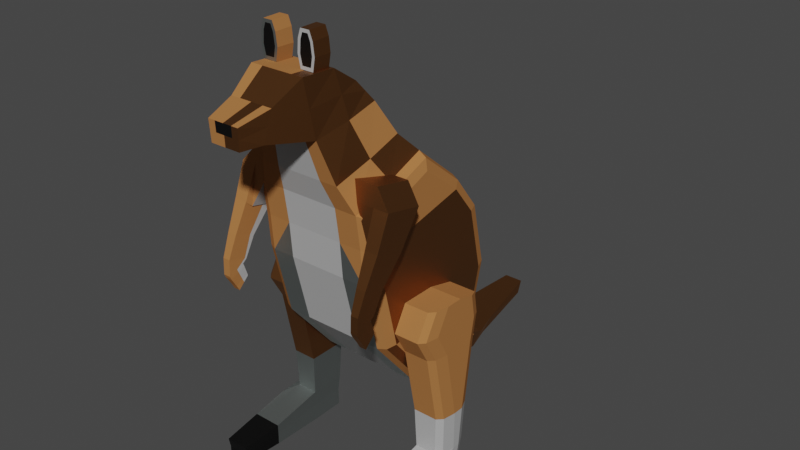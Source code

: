 # Source: Kangaroo.blend  (saved by Blender 2.92.15; exported with 4.5.12 LTS)
import bpy
from mathutils import Matrix  # noqa: F401  (used for matrix-valued properties, if any)

bpy.ops.wm.read_factory_settings(use_empty=True)
scene = bpy.context.scene
scene.name = 'Scene'

# ---- collections
col_collection = bpy.data.collections.new('Collection'); scene.collection.children.link(col_collection)

# ---- materials (node trees are filled in below, after node groups)
mat_brown = bpy.data.materials.new('Brown')
mat_brown.use_transparent_shadow = False
mat_white = bpy.data.materials.new('White')
mat_white.alpha_threshold = 0.0
mat_white.use_transparent_shadow = False
mat_white.line_color = (0.0, 0.0, 0.0, 1.0)
mat_black = bpy.data.materials.new('Black')
mat_black.use_transparent_shadow = False
mat_metallic_brown = bpy.data.materials.new('Metallic brown')
mat_metallic_brown.use_transparent_shadow = False
mat_metallic_white = bpy.data.materials.new('Metallic White')
mat_metallic_white.use_transparent_shadow = False

# ---- material node trees
mat_brown.use_nodes = True; mat_brown.node_tree.nodes.clear()
_N = mat_brown.node_tree.nodes; _L = mat_brown.node_tree.links
n0 = _N.new('ShaderNodeBsdfPrincipled'); n0.name = 'Principled BSDF'; n0.location = (10, 300)
n0.distribution = 'GGX'
n0.subsurface_method = 'BURLEY'
n0.inputs[0].default_value = (0.4109, 0.1727, 0.05704, 1.0)
n0.inputs[3].default_value = 1.45
n0.inputs[13].default_value = 0.0
n0.inputs[27].default_value = (0.0, 0.0, 0.0, 1.0)
n0.inputs[28].default_value = 1.0
n1 = _N.new('ShaderNodeOutputMaterial'); n1.name = 'Material Output'; n1.location = (300, 300)
_L.new(n0.outputs[0], n1.inputs[0])
n1.is_active_output = True
mat_white.use_nodes = True; mat_white.node_tree.nodes.clear()
_N = mat_white.node_tree.nodes; _L = mat_white.node_tree.links
n0 = _N.new('ShaderNodeOutputMaterial'); n0.name = 'Material Output'; n0.location = (300, 300)
n1 = _N.new('ShaderNodeBsdfPrincipled'); n1.name = 'Principled BSDF'; n1.location = (10, 300)
n1.distribution = 'GGX'
n1.subsurface_method = 'BURLEY'
n1.inputs[0].default_value = (0.448, 0.448, 0.448, 1.0)
n1.inputs[2].default_value = 0.4
n1.inputs[3].default_value = 1.45
n1.inputs[27].default_value = (0.0, 0.0, 0.0, 1.0)
n1.inputs[28].default_value = 1.0
_L.new(n1.outputs[0], n0.inputs[0])
n0.is_active_output = True
mat_black.use_nodes = True; mat_black.node_tree.nodes.clear()
_N = mat_black.node_tree.nodes; _L = mat_black.node_tree.links
n0 = _N.new('ShaderNodeBsdfPrincipled'); n0.name = 'Principled BSDF'; n0.location = (10, 300)
n0.distribution = 'GGX'
n0.subsurface_method = 'BURLEY'
n0.inputs[0].default_value = (0.0, 0.0, 0.0, 1.0)
n0.inputs[3].default_value = 1.45
n0.inputs[27].default_value = (0.0, 0.0, 0.0, 1.0)
n0.inputs[28].default_value = 1.0
n1 = _N.new('ShaderNodeOutputMaterial'); n1.name = 'Material Output'; n1.location = (300, 300)
_L.new(n0.outputs[0], n1.inputs[0])
n1.is_active_output = True
mat_metallic_brown.use_nodes = True; mat_metallic_brown.node_tree.nodes.clear()
_N = mat_metallic_brown.node_tree.nodes; _L = mat_metallic_brown.node_tree.links
n0 = _N.new('ShaderNodeBsdfPrincipled'); n0.name = 'Principled BSDF'; n0.location = (10, 300)
n0.distribution = 'GGX'
n0.subsurface_method = 'BURLEY'
n0.inputs[0].default_value = (0.3264, 0.1392, 0.04657, 1.0)
n0.inputs[1].default_value = 1.0
n0.inputs[3].default_value = 1.45
n0.inputs[27].default_value = (0.0, 0.0, 0.0, 1.0)
n0.inputs[28].default_value = 1.0
n1 = _N.new('ShaderNodeOutputMaterial'); n1.name = 'Material Output'; n1.location = (300, 300)
_L.new(n0.outputs[0], n1.inputs[0])
n1.is_active_output = True
mat_metallic_white.use_nodes = True; mat_metallic_white.node_tree.nodes.clear()
_N = mat_metallic_white.node_tree.nodes; _L = mat_metallic_white.node_tree.links
n0 = _N.new('ShaderNodeBsdfPrincipled'); n0.name = 'Principled BSDF'; n0.location = (10, 300)
n0.distribution = 'GGX'
n0.subsurface_method = 'BURLEY'
n0.inputs[0].default_value = (0.4334, 0.477, 0.4633, 1.0)
n0.inputs[1].default_value = 1.0
n0.inputs[3].default_value = 1.45
n0.inputs[27].default_value = (0.0, 0.0, 0.0, 1.0)
n0.inputs[28].default_value = 1.0
n1 = _N.new('ShaderNodeOutputMaterial'); n1.name = 'Material Output'; n1.location = (300, 300)
_L.new(n0.outputs[0], n1.inputs[0])
n1.is_active_output = True

# ---- world
world_world = bpy.data.worlds.new('World'); scene.world = world_world
world_world.use_nodes = True; world_world.node_tree.nodes.clear()
_N = world_world.node_tree.nodes; _L = world_world.node_tree.links
n0 = _N.new('ShaderNodeOutputWorld'); n0.name = 'World Output'; n0.location = (300, 300)
n1 = _N.new('ShaderNodeBackground'); n1.name = 'Background'; n1.location = (10, 300)
n1.inputs[0].default_value = (0.05088, 0.05088, 0.05088, 1.0)
_L.new(n1.outputs[0], n0.inputs[0])
n0.is_active_output = True
world_world.color = (0.05088, 0.05088, 0.05088)
world_world.use_sun_shadow = False
world_world.sun_shadow_jitter_overblur = 0.0

# ---- meshes
me_cube_011 = bpy.data.meshes.new('Cube.011')
me_cube_011.from_pydata([(-1.653, -0.1296, -0.6819), (-1.653, 0.2012, -0.7757), (-1.385, -0.1296, -0.6819), (-1.671, 0.07896, -0.009398), (-1.616, -0.3502, -1.269), (-1.616, -0.003268, -1.35), (-1.422, -0.3502, -1.269), (-1.595, -0.4924, -1.711), (-1.595, -0.1175, -1.788), (-1.443, -0.4924, -1.711), (-1.595, -0.4832, -2.044), (-1.595, -0.3086, -1.956), (-1.443, -0.4832, -2.044), (-1.595, -0.4481, -2.113), (-1.595, -0.278, -2.016), (-1.443, -0.4481, -2.113), (-1.585, -0.3228, -2.284), (-1.585, -0.1752, -2.199), (-1.453, -0.3228, -2.284), (-1.585, -0.2492, -2.396), (-1.585, -0.1355, -2.27), (-1.453, -0.2492, -2.396), (-1.453, -0.1355, -2.27), (-1.453, -0.04396, -2.168), (-1.453, -0.1752, -2.199), (-1.443, -0.278, -2.016), (-1.453, -0.05635, -2.132), (-1.585, -0.05635, -2.132), (-1.443, -0.141, -1.938), (-1.595, -0.141, -1.938), (-1.443, -0.1679, -1.884), (-1.595, -0.1679, -1.884), (-1.443, -0.3086, -1.956), (-1.443, -0.08791, -1.816), (-1.595, -0.08791, -1.816), (-1.443, -0.1175, -1.788), (-1.422, 0.08393, -1.392), (-1.616, 0.08393, -1.392), (-1.422, -0.003268, -1.35), (-1.385, 0.4675, -0.8513), (-1.653, 0.4675, -0.8513), (-1.385, 0.308, -0.7894), (-1.359, 0.8606, -0.1142), (-1.115, 0.9217, 0.2477), (-1.671, 0.8606, -0.1142), (-0.9912, 0.8606, -0.1142), (-0.8651, 0.9217, 0.2477), (-0.9912, 0.5107, -0.06745), (-1.367, 0.393, -0.8495), (-0.8651, 0.5651, 0.2945), (-0.9912, 0.07896, -0.009398), (-1.367, 0.007228, -0.7914), (-0.6813, 0.1401, 0.3525), (-1.359, 0.07896, -0.009398), (-1.115, 0.1401, 0.3525), (-1.373, 0.1401, 0.3525), (-1.115, 0.5651, 0.2945), (-1.373, 0.5651, 0.2945), (-1.373, 0.9217, 0.2477), (-1.671, 0.5107, -0.06745), (-1.585, -0.04396, -2.168)], [], [(0, 1, 5, 4), (0, 3, 59, 1), (2, 0, 4, 6), (2, 53, 3, 0), (4, 5, 8, 7), (6, 4, 7, 9), (7, 8, 11, 10), (9, 7, 10, 12), (10, 11, 14, 13), (12, 10, 13, 15), (13, 14, 17, 16), (15, 13, 16, 18), (16, 17, 20, 19), (18, 16, 19, 21), (20, 22, 21, 19), (24, 18, 21, 22), (60, 23, 22, 20), (26, 24, 22, 23), (25, 15, 18, 24), (28, 25, 24, 26), (27, 26, 23, 60), (29, 28, 26, 27), (31, 30, 28, 29), (30, 32, 25, 28), (34, 33, 30, 31), (33, 35, 32, 30), (37, 36, 33, 34), (36, 38, 35, 33), (40, 39, 36, 37), (39, 41, 38, 36), (40, 44, 42, 39), (44, 58, 43, 42), (42, 43, 46, 45), (45, 46, 49, 47), (48, 47, 50, 51), (47, 49, 52, 50), (51, 50, 53, 2), (50, 52, 54, 53), (53, 54, 55, 3), (56, 57, 55, 54), (49, 56, 54, 52), (46, 43, 56, 49), (43, 58, 57, 56), (59, 57, 58, 44), (3, 55, 57, 59), (1, 59, 44, 40), (41, 48, 51, 2), (41, 2, 6, 38), (1, 40, 37, 5), (38, 6, 9, 35), (5, 37, 34, 8), (35, 9, 12, 32), (8, 34, 31, 11), (32, 12, 15, 25), (11, 31, 29, 14), (14, 29, 27, 17), (17, 27, 60, 20)])
me_cube_011.polygons.foreach_set('material_index', [0, 0, 0, 0, 0, 0, 0, 0, 0, 0, 0, 0, 0, 0, 0, 0, 0, 1, 0, 1, 0, 0, 0, 1, 0, 1, 0, 1, 0, 1, 0, 0, 0, 0, 1, 0, 0, 0, 0, 0, 0, 0, 0, 0, 0, 0, 0, 0, 0, 0, 0, 0, 0, 0, 0, 0, 0])
_uv = me_cube_011.uv_layers.new(name='UVMap')
_uv.uv.foreach_set('vector', [0.375, 0.0, 0.375, 0.125, 0.375, 0.125, 0.375, 0.0, 0.375, 0.0, 0.5, 0.0, 0.5, 0.125, 0.375, 0.125, 0.375, 0.875, 0.375, 1.0, 0.375, 1.0, 0.375, 0.875, 0.375, 0.875, 0.5, 0.875, 0.5, 1.0, 0.375, 1.0, 0.375, 0.0, 0.375, 0.125, 0.375, 0.125, 0.375, 0.0, 0.375, 0.875, 0.375, 1.0, 0.375, 1.0, 0.375, 0.875, 0.375, 0.0, 0.375, 0.125, 0.375, 0.125, 0.375, 0.0, 0.375, 0.875, 0.375, 1.0, 0.375, 1.0, 0.375, 0.875, 0.375, 0.0, 0.375, 0.125, 0.375, 0.125, 0.375, 0.0, 0.375, 0.875, 0.375, 1.0, 0.375, 1.0, 0.375, 0.875, 0.375, 0.0, 0.375, 0.125, 0.375, 0.125, 0.375, 0.0, 0.375, 0.875, 0.375, 1.0, 0.375, 1.0, 0.375, 0.875, 0.375, 0.0, 0.375, 0.125, 0.375, 0.125, 0.375, 0.0, 0.375, 0.875, 0.375, 1.0, 0.375, 1.0, 0.375, 0.875, 0.125, 0.625, 0.25, 0.625, 0.25, 0.75, 0.125, 0.75, 0.25, 0.625, 0.25, 0.75, 0.25, 0.75, 0.25, 0.625, 0.125, 0.5, 0.25, 0.5, 0.25, 0.625, 0.125, 0.625, 0.25, 0.5, 0.25, 0.625, 0.25, 0.625, 0.25, 0.5, 0.25, 0.625, 0.25, 0.75, 0.25, 0.75, 0.25, 0.625, 0.25, 0.5, 0.25, 0.625, 0.25, 0.625, 0.25, 0.5, 0.375, 0.25, 0.375, 0.375, 0.375, 0.375, 0.375, 0.25, 0.375, 0.25, 0.375, 0.375, 0.375, 0.375, 0.375, 0.25, 0.375, 0.25, 0.375, 0.375, 0.375, 0.375, 0.375, 0.25, 0.25, 0.5, 0.25, 0.625, 0.25, 0.625, 0.25, 0.5, 0.375, 0.25, 0.375, 0.375, 0.375, 0.375, 0.375, 0.25, 0.25, 0.5, 0.25, 0.625, 0.25, 0.625, 0.25, 0.5, 0.375, 0.25, 0.375, 0.375, 0.375, 0.375, 0.375, 0.25, 0.25, 0.5, 0.25, 0.625, 0.25, 0.625, 0.25, 0.5, 0.375, 0.25, 0.375, 0.375, 0.375, 0.375, 0.375, 0.25, 0.25, 0.5, 0.25, 0.625, 0.25, 0.625, 0.25, 0.5, 0.375, 0.25, 0.5, 0.25, 0.5, 0.375, 0.375, 0.375, 0.5, 0.25, 0.625, 0.25, 0.625, 0.375, 0.5, 0.375, 0.5, 0.375, 0.625, 0.375, 0.625, 0.5, 0.5, 0.5, 0.5, 0.5, 0.625, 0.5, 0.625, 0.625, 0.5, 0.625, 0.375, 0.625, 0.5, 0.625, 0.5, 0.75, 0.375, 0.75, 0.5, 0.625, 0.625, 0.625, 0.625, 0.75, 0.5, 0.75, 0.375, 0.75, 0.5, 0.75, 0.5, 0.875, 0.375, 0.875, 0.5, 0.75, 0.625, 0.75, 0.625, 0.875, 0.5, 0.875, 0.5, 0.875, 0.625, 0.875, 0.625, 1.0, 0.5, 1.0, 0.75, 0.625, 0.875, 0.625, 0.875, 0.75, 0.75, 0.75, 0.625, 0.625, 0.75, 0.625, 0.75, 0.75, 0.625, 0.75, 0.625, 0.5, 0.75, 0.5, 0.75, 0.625, 0.625, 0.625, 0.75, 0.5, 0.875, 0.5, 0.875, 0.625, 0.75, 0.625, 0.5, 0.125, 0.625, 0.125, 0.625, 0.25, 0.5, 0.25, 0.5, 0.0, 0.625, 0.0, 0.625, 0.125, 0.5, 0.125, 0.375, 0.125, 0.5, 0.125, 0.5, 0.25, 0.375, 0.25, 0.25, 0.625, 0.375, 0.625, 0.375, 0.75, 0.25, 0.75, 0.25, 0.625, 0.25, 0.75, 0.25, 0.75, 0.25, 0.625, 0.375, 0.125, 0.375, 0.25, 0.375, 0.25, 0.375, 0.125, 0.25, 0.625, 0.25, 0.75, 0.25, 0.75, 0.25, 0.625, 0.375, 0.125, 0.375, 0.25, 0.375, 0.25, 0.375, 0.125, 0.25, 0.625, 0.25, 0.75, 0.25, 0.75, 0.25, 0.625, 0.375, 0.125, 0.375, 0.25, 0.375, 0.25, 0.375, 0.125, 0.25, 0.625, 0.25, 0.75, 0.25, 0.75, 0.25, 0.625, 0.375, 0.125, 0.375, 0.25, 0.375, 0.25, 0.375, 0.125, 0.375, 0.125, 0.375, 0.25, 0.375, 0.25, 0.375, 0.125, 0.375, 0.125, 0.375, 0.25, 0.375, 0.25, 0.375, 0.125])
me_cube_011.materials.append(mat_brown)
me_cube_011.materials.append(mat_white)
me_cube_011.use_remesh_fix_poles = True
me_cube_011.use_remesh_preserve_attributes = False
me_cube_011.use_mirror_vertex_groups = False
me_cube_011.update()
me_cube_015 = bpy.data.meshes.new('Cube.015')
me_cube_015.from_pydata([(1.293, 1.262, -1.4), (1.293, 1.601, -2.813), (1.293, 0.3946, -1.561), (1.293, 2.86, -1.146), (1.293, 1.123, -0.8185), (1.293, 0.94, -0.1395), (1.293, 2.382, -0.5363), (1.293, 0.3503, -0.9757), (1.293, 0.2892, -0.3819), (1.226, 0.1579, -0.9224), (1.226, 0.07326, -0.2684), (1.226, 0.2086, -1.595), (1.066, 0.07819, -0.9002), (1.066, 0.1316, -1.609), (1.066, -0.01617, -0.2214), (0.6028, 0.07819, -0.9002), (-0.5868, 0.07819, -0.9002), (0.6028, 0.1316, -1.609), (0.6028, -0.01617, -0.2214), (-0.5868, -0.01617, -0.2214), (0.4795, -0.2184, 0.3115), (0.8466, -0.2184, 0.3115), (-0.4635, -0.2184, 0.3115), (0.3562, -0.4206, 1.11), (0.6273, -0.4206, 1.11), (-0.3402, -0.4206, 1.11), (0.4064, 0.8808, 1.427), (0.7166, 0.8808, 1.427), (-0.3904, 0.8808, 1.427), (0.5046, 1.247, 0.7839), (0.8912, 1.247, 0.7839), (-0.4886, 1.247, 0.7839), (0.6028, 1.613, 0.4066), (1.066, 1.613, 0.4066), (-0.5868, 1.613, 0.4066), (0.6028, 2.566, -0.3705), (1.066, 2.566, -0.3705), (-0.5868, 2.566, -0.3705), (0.6028, 3.129, -1.105), (1.066, 3.129, -1.105), (-0.5868, 3.129, -1.105), (0.6028, 3.421, -2.388), (1.066, 3.421, -2.388), (-0.5868, 3.421, -2.388), (0.6028, 3.067, -3.793), (1.066, 3.067, -3.793), (-0.5868, 3.067, -3.793), (-1.05, 3.067, -3.793), (-1.213, 2.979, -3.846), (-1.224, 3.198, -4.01), (-1.05, 3.421, -2.388), (-1.213, 3.34, -2.399), (-1.05, 3.129, -1.105), (-1.05, 2.566, -0.3705), (-1.213, 3.049, -1.118), (-1.281, 2.855, -1.147), (-1.213, 2.511, -0.42), (-1.213, 1.595, 0.3166), (-1.281, 2.378, -0.5396), (-1.281, 1.55, 0.09932), (-1.281, 1.123, -0.821), (-1.281, 1.262, -1.4), (-1.281, 0.9418, -0.1442), (-1.281, 0.3557, -0.9772), (-1.281, 0.3997, -1.56), (-1.281, 0.2951, -0.385), (-1.213, 0.1595, -0.9228), (-1.213, 0.2101, -1.595), (-1.213, 0.075, -0.2693), (-1.05, 0.07819, -0.9002), (-1.05, -0.01617, -0.2214), (-1.05, 0.1316, -1.609), (-1.05, 0.4706, -3.023), (-0.5868, 0.1316, -1.609), (-0.5868, 0.4706, -3.023), (0.6028, 0.4706, -3.023), (-0.5868, 1.495, -4.258), (-1.05, 1.495, -4.258), (0.6028, 1.495, -4.258), (-0.5868, 2.359, -4.218), (-1.05, 2.359, -4.218), (0.6028, 2.359, -4.218), (1.066, 2.359, -4.218), (1.226, 2.319, -4.144), (1.216, 2.517, -4.401), (1.066, 1.495, -4.258), (1.066, 0.4706, -3.023), (1.226, 1.521, -4.182), (1.226, 0.5479, -3.008), (1.293, 1.584, -3.997), (1.293, 0.7347, -2.974), (1.293, 2.224, -3.967), (1.293, 2.579, -4.086), (1.293, 2.775, -3.968), (1.226, 2.981, -3.845), (1.215, 3.192, -4.0), (1.293, 3.151, -2.424), (1.226, 3.342, -2.399), (1.226, 3.05, -1.117), (1.226, 2.512, -0.4191), (1.226, 1.595, 0.3184), (1.226, 0.8745, 0.03002), (1.293, 1.551, 0.1052), (1.066, 0.8474, 0.1002), (0.8886, 0.5578, 0.552), (0.7114, 0.2681, 1.27), (0.6308, 3.787, -4.528), (-0.8228, 3.787, -4.528), (0.6308, 3.431, -4.853), (0.4849, 4.484, -4.846), (0.4849, 4.345, -4.972), (0.3528, 5.012, -4.806), (-0.09603, 4.484, -4.846), (-0.677, 4.484, -4.846), (-0.5448, 5.012, -4.806), (-0.677, 4.345, -4.972), (-0.677, 4.207, -5.099), (-0.09603, 4.207, -5.099), (-0.8228, 3.431, -4.853), (-0.5448, 4.734, -5.06), (0.3528, 4.734, -5.06), (-0.3673, 6.307, -4.863), (-0.2974, 6.516, -4.672), (0.1752, 6.307, -4.863), (0.1053, 6.516, -4.672), (0.4849, 4.207, -5.099), (-1.225, 2.525, -4.411), (-1.281, 2.584, -4.083), (-1.281, 2.221, -3.962), (-1.281, 2.769, -3.972), (-1.281, 3.145, -2.425), (-1.281, 1.601, -2.813), (-1.281, 0.7398, -2.973), (-1.213, 0.5494, -3.008), (-1.281, 1.586, -3.992), (-1.213, 1.521, -4.18), (-1.213, 2.319, -4.143), (-1.05, 0.8474, 0.1002), (-0.8305, -0.2184, 0.3115), (-0.6112, -0.4206, 1.11), (-0.8726, 0.5578, 0.552), (-0.6954, 0.2681, 1.27), (-0.8752, 1.247, 0.7839), (-1.05, 1.613, 0.4066), (-0.7005, 0.8808, 1.427), (-1.213, 0.875, 0.02865), (0.6273, -0.4206, 1.11), (0.2429, -1.333, 1.279), (0.4258, -1.333, 1.279), (-0.2269, -1.333, 1.279), (0.1804, -1.737, 1.262), (0.3145, -1.737, 1.262), (-0.1643, -1.737, 1.262), (0.1894, -1.754, 1.665), (0.3306, -1.754, 1.665), (-0.1733, -1.754, 1.665), (0.2552, -1.16, 1.829), (0.4477, -1.16, 1.829), (-0.2392, -1.16, 1.829), (0.3214, -0.5962, 2.189), (0.5654, -0.5962, 2.189), (-0.3054, -0.5962, 2.189), (0.3214, 0.1031, 2.155), (0.5654, 0.1031, 2.155), (-0.3054, 0.1031, 2.155), (0.3214, 0.6014, 1.815), (0.5654, 0.6014, 1.815), (-0.3054, 0.6014, 1.815), (0.4064, 0.8808, 1.427), (0.7166, 0.8808, 1.427), (-0.3904, 0.8808, 1.427), (0.7114, 0.2681, 1.27), (-0.6112, -0.4206, 1.11), (-0.6954, 0.2681, 1.27), (-0.7005, 0.8808, 1.427), (-0.5494, 0.6014, 1.815), (-0.5494, 0.1031, 2.155), (-0.5494, -0.5962, 2.189), (-0.4316, -1.16, 1.829), (-0.4098, -1.333, 1.279), (-0.3145, -1.754, 1.665), (-0.2985, -1.737, 1.262), (-0.5059, -0.3164, 2.242), (-0.3268, -0.3164, 2.242), (-0.5429, -0.3204, 2.432), (-0.5494, -0.3151, 2.18), (-0.5494, 0.03561, 2.153), (-0.2833, -0.3151, 2.18), (-0.5977, -0.3204, 2.429), (-0.5726, -0.3256, 2.677), (-0.5977, 0.03374, 2.419), (-0.5726, 0.03187, 2.685), (-0.235, 0.03374, 2.419), (-0.2833, 0.03561, 2.153), (-0.2601, 0.03187, 2.685), (-0.235, -0.3204, 2.429), (-0.2601, -0.3256, 2.677), (-0.2898, -0.3204, 2.432), (-0.313, -0.3253, 2.662), (-0.3581, -0.3279, 2.788), (-0.4746, -0.3279, 2.788), (-0.3216, -0.3292, 2.85), (-0.3216, 0.02824, 2.857), (-0.5111, -0.3292, 2.85), (-0.5111, 0.02824, 2.857), (-0.5197, -0.3253, 2.662), (0.2945, -0.3164, 2.242), (0.4736, -0.3164, 2.242), (0.2575, -0.3204, 2.432), (0.251, -0.3151, 2.18), (0.251, 0.03561, 2.153), (0.5171, -0.3151, 2.18), (0.2027, -0.3204, 2.429), (0.2278, -0.3256, 2.677), (0.2027, 0.03374, 2.419), (0.2278, 0.03187, 2.685), (0.5654, 0.03374, 2.419), (0.5171, 0.03561, 2.153), (0.5403, 0.03187, 2.685), (0.5654, -0.3204, 2.429), (0.5403, -0.3256, 2.677), (0.5107, -0.3204, 2.432), (0.4874, -0.3253, 2.662), (0.4424, -0.3279, 2.788), (0.3258, -0.3279, 2.788), (0.4788, -0.3292, 2.85), (0.4788, 0.02824, 2.857), (0.2893, -0.3292, 2.85), (0.2893, 0.02824, 2.857), (0.2807, -0.3253, 2.662), (0.3562, -0.4206, 1.11), (0.6273, -0.4206, 1.11), (-0.3402, -0.4206, 1.11), (0.2429, -1.333, 1.279), (0.4258, -1.333, 1.279), (-0.2269, -1.333, 1.279), (-0.6112, -0.4206, 1.11), (-0.4098, -1.333, 1.279), (0.1849, -1.745, 1.464), (0.3639, 0.7411, 1.621), (0.6384, 0.1856, 1.712), (-0.625, 0.7411, 1.621), (-0.6224, 0.1856, 1.712), (-0.5803, -0.5084, 1.65), (-0.4207, -1.246, 1.554), (-0.3065, -1.745, 1.464), (-0.3479, 0.7411, 1.621), (0.641, 0.7411, 1.621), (0.5964, -0.5084, 1.65), (0.4368, -1.246, 1.554), (-0.1688, -1.745, 1.464), (0.3225, -1.745, 1.464), (0.008022, -1.333, 1.279), (0.008022, -1.737, 1.262), (0.008022, -1.754, 1.665), (0.008022, -1.16, 1.829), (0.008022, -0.5962, 2.189), (0.008022, 0.1031, 2.155), (0.008022, 0.6014, 1.815), (0.008022, 0.8808, 1.427), (0.008022, 0.7411, 1.621), (0.008022, -1.745, 1.464)], [], [(1, 0, 2, 90), (96, 3, 0, 1), (0, 4, 7, 2), (3, 6, 4, 0), (6, 102, 5, 4), (4, 5, 8, 7), (10, 9, 7, 8), (9, 11, 2, 7), (14, 12, 9, 10), (12, 13, 11, 9), (13, 12, 15), (12, 14, 18, 15), (15, 18, 19, 16), (17, 15, 16, 73), (18, 14, 21, 20), (19, 18, 20, 22), (20, 21, 24, 23), (22, 20, 23, 25), (30, 29, 26, 27), (29, 31, 28, 26), (33, 32, 29, 30), (32, 34, 31, 29), (35, 32, 33, 36), (37, 34, 32, 35), (38, 35, 36, 39), (40, 37, 35, 38), (41, 38, 39, 42), (43, 40, 38, 41), (44, 41, 42, 45), (46, 43, 41, 44), (49, 47, 46, 44, 45, 95, 106, 107), (47, 50, 43, 46), (50, 47, 48, 51), (48, 47, 49), (52, 50, 51, 54), (50, 52, 40, 43), (52, 53, 37, 40), (53, 52, 54, 56), (54, 51, 130, 55), (56, 54, 55, 58), (143, 53, 56, 57), (57, 56, 58, 59), (60, 62, 59, 58), (61, 60, 58, 55), (64, 63, 60, 61), (63, 65, 62, 60), (67, 66, 63, 64), (66, 68, 65, 63), (71, 69, 66, 67), (69, 70, 68, 66), (16, 19, 70, 69), (72, 71, 67, 133), (74, 73, 71, 72), (75, 17, 73, 74), (76, 74, 72, 77), (78, 75, 74, 76), (80, 79, 76, 77), (79, 81, 78, 76), (84, 82, 81, 79, 80, 126, 118, 108), (81, 82, 85, 78), (85, 82, 83, 87), (91, 83, 82, 84, 92), (85, 86, 75, 78), (86, 85, 87, 88), (88, 87, 89, 90), (87, 83, 91, 89), (91, 1, 90, 89), (93, 96, 1, 91, 92), (95, 93, 92, 84, 108, 106), (96, 93, 94, 97), (94, 93, 95), (3, 96, 97, 98), (97, 94, 45, 42), (98, 97, 42, 39), (6, 3, 98, 99), (99, 98, 39, 36), (102, 6, 99, 100), (100, 99, 36, 33), (33, 103, 101, 100), (100, 101, 5, 102), (103, 14, 10, 101), (101, 10, 8, 5), (14, 103, 104, 21), (103, 33, 30, 104), (104, 30, 27, 105), (21, 104, 105, 24), (45, 94, 95), (107, 106, 109, 112, 113), (106, 108, 125, 110, 109), (109, 110, 125, 120, 111), (113, 112, 109, 111, 114), (118, 107, 113, 115, 116), (116, 115, 113, 114, 119), (125, 117, 116, 119, 120), (108, 118, 116, 117, 125), (119, 114, 122, 121), (120, 119, 121, 123), (122, 124, 123, 121), (111, 120, 123, 124), (114, 111, 124, 122), (126, 127, 129, 49, 107, 118), (80, 136, 128, 127, 126), (127, 128, 131, 130, 129), (129, 48, 49), (51, 48, 129, 130), (131, 61, 55, 130), (132, 64, 61, 131), (134, 132, 131, 128), (133, 67, 64, 132), (135, 133, 132, 134), (136, 135, 134, 128), (77, 72, 133, 135), (80, 77, 135, 136), (11, 88, 90, 2), (13, 86, 88, 11), (86, 13, 17, 75), (70, 137, 145, 68), (137, 70, 138, 140), (70, 19, 22, 138), (138, 22, 25, 139), (140, 138, 139, 141), (142, 140, 141, 144), (143, 137, 140, 142), (34, 143, 142, 31), (31, 142, 144, 28), (137, 143, 57, 145), (53, 143, 34, 37), (145, 57, 59, 62), (68, 145, 62, 65), (147, 148, 151, 150), (252, 147, 150, 253), (238, 251, 154, 153), (261, 238, 153, 254), (157, 156, 153, 154), (255, 158, 155, 254), (160, 159, 156, 157), (256, 161, 158, 255), (163, 162, 159, 160), (257, 164, 161, 256), (166, 165, 162, 163), (258, 167, 164, 257), (247, 239, 165, 166), (260, 246, 167, 258), (248, 240, 163, 160), (240, 247, 166, 163), (241, 242, 176, 175), (246, 241, 175, 167), (167, 175, 176, 164), (164, 176, 177, 161), (242, 243, 177, 176), (243, 172, 179, 244), (161, 177, 178, 158), (244, 179, 181, 245), (158, 178, 180, 155), (245, 250, 155, 180), (179, 149, 152, 181), (248, 160, 157, 249), (249, 157, 154, 251), (183, 182, 185, 187), (197, 198, 199, 200, 205, 184, 182, 183), (182, 184, 188, 185), (185, 188, 190, 186), (186, 193, 187, 185), (184, 205, 189, 188), (188, 189, 191, 190), (186, 190, 192, 193), (190, 191, 194, 192), (193, 192, 195, 187), (192, 194, 196, 195), (197, 183, 187, 195), (198, 197, 195, 196), (199, 198, 196, 201), (200, 199, 201, 203), (202, 204, 203, 201), (196, 194, 202, 201), (191, 189, 203, 204), (205, 200, 203, 189), (194, 191, 204, 202), (221, 222, 223, 224, 229, 208, 206, 207), (207, 206, 209, 211), (206, 208, 212, 209), (210, 217, 211, 209), (209, 212, 214, 210), (212, 213, 215, 214), (208, 229, 213, 212), (210, 214, 216, 217), (214, 215, 218, 216), (217, 216, 219, 211), (216, 218, 220, 219), (221, 207, 211, 219), (222, 221, 219, 220), (223, 222, 220, 225), (224, 223, 225, 227), (220, 218, 226, 225), (226, 228, 227, 225), (215, 213, 227, 228), (229, 224, 227, 213), (218, 215, 228, 226), (230, 231, 234, 233), (232, 230, 233, 235), (236, 232, 235, 237), (13, 15, 17), (16, 71, 69), (71, 16, 73), (148, 249, 251, 151), (146, 248, 249, 148), (181, 152, 250, 245), (178, 244, 245, 180), (177, 243, 244, 178), (173, 172, 243, 242), (170, 174, 241, 246), (174, 173, 242, 241), (171, 169, 247, 240), (146, 171, 240, 248), (259, 170, 246, 260), (169, 168, 239, 247), (253, 150, 238, 261), (150, 151, 251, 238), (152, 253, 261, 250), (168, 259, 260, 239), (239, 260, 258, 165), (165, 258, 257, 162), (162, 257, 256, 159), (159, 256, 255, 156), (156, 255, 254, 153), (250, 261, 254, 155), (149, 252, 253, 152)])
me_cube_015.polygons.foreach_set('material_index', [3, 3, 3, 3, 1, 3, 1, 1, 1, 1, 1, 1, 0, 0, 1, 0, 1, 0, 1, 1, 1, 1, 1, 1, 1, 1, 1, 1, 1, 1, 3, 3, 3, 1, 1, 1, 1, 1, 1, 1, 3, 3, 1, 3, 1, 1, 1, 1, 1, 1, 1, 1, 4, 0, 4, 0, 4, 0, 4, 4, 1, 1, 4, 1, 3, 1, 1, 3, 3, 1, 1, 1, 1, 1, 1, 1, 1, 1, 1, 1, 1, 1, 1, 3, 1, 3, 1, 3, 3, 3, 3, 3, 3, 4, 4, 3, 4, 2, 3, 3, 3, 1, 3, 1, 3, 3, 3, 1, 1, 1, 1, 1, 1, 1, 1, 4, 1, 1, 1, 1, 1, 1, 1, 1, 1, 1, 3, 1, 1, 1, 1, 3, 2, 1, 1, 3, 3, 3, 1, 1, 1, 1, 1, 3, 3, 1, 1, 1, 1, 1, 1, 1, 1, 1, 1, 1, 3, 3, 4, 2, 4, 1, 1, 4, 1, 1, 1, 1, 1, 4, 4, 4, 4, 1, 1, 1, 4, 1, 2, 0, 0, 1, 3, 3, 0, 3, 3, 3, 3, 0, 0, 0, 0, 3, 3, 3, 0, 3, 1, 1, 1, 4, 1, 4, 3, 3, 1, 1, 1, 1, 1, 1, 3, 3, 1, 1, 3, 3, 1, 1, 1, 1, 1, 3, 3, 2, 1])
_uv = me_cube_015.uv_layers.new(name='UVMap')
_uv.uv.foreach_set('vector', [0.4583, 0.625, 0.5417, 0.625, 0.5417, 0.7209, 0.4583, 0.7208, 0.4583, 0.5204, 0.5417, 0.5239, 0.5417, 0.625, 0.4583, 0.625, 0.5417, 0.625, 0.576, 0.625, 0.5758, 0.7183, 0.5417, 0.7209, 0.5417, 0.5239, 0.5763, 0.5289, 0.576, 0.625, 0.5417, 0.625, 0.5763, 0.5289, 0.611, 0.5339, 0.6103, 0.625, 0.576, 0.625, 0.576, 0.625, 0.6103, 0.625, 0.61, 0.7156, 0.5758, 0.7183, 0.6212, 0.75, 0.5815, 0.75, 0.5758, 0.7183, 0.61, 0.7156, 0.5815, 0.75, 0.5418, 0.75, 0.5417, 0.7209, 0.5758, 0.7183, 0.625, 0.772, 0.5833, 0.772, 0.5815, 0.75, 0.6212, 0.75, 0.5833, 0.772, 0.5417, 0.772, 0.5418, 0.75, 0.5815, 0.75, 0.5417, 0.772, 0.5833, 0.772, 0.5833, 0.8405, 0.5833, 0.772, 0.625, 0.772, 0.625, 0.8405, 0.5833, 0.8405, 0.5833, 0.8405, 0.625, 0.8405, 0.625, 0.909, 0.5833, 0.909, 0.5417, 0.8405, 0.5833, 0.8405, 0.5833, 0.909, 0.5417, 0.909, 0.625, 0.8405, 0.625, 0.772, 0.625, 0.772, 0.625, 0.8405, 0.625, 0.909, 0.625, 0.8405, 0.625, 0.8405, 0.625, 0.909, 0.625, 0.8405, 0.625, 0.772, 0.625, 0.772, 0.625, 0.8405, 0.625, 0.909, 0.625, 0.8405, 0.625, 0.8405, 0.625, 0.909, 0.625, 0.478, 0.625, 0.4095, 0.625, 0.4095, 0.625, 0.478, 0.625, 0.4095, 0.625, 0.341, 0.625, 0.341, 0.625, 0.4095, 0.625, 0.478, 0.625, 0.4095, 0.625, 0.4095, 0.625, 0.478, 0.625, 0.4095, 0.625, 0.341, 0.625, 0.341, 0.625, 0.4095, 0.5833, 0.4095, 0.625, 0.4095, 0.625, 0.478, 0.5833, 0.478, 0.5833, 0.341, 0.625, 0.341, 0.625, 0.4095, 0.5833, 0.4095, 0.5417, 0.4095, 0.5833, 0.4095, 0.5833, 0.478, 0.5417, 0.478, 0.5417, 0.341, 0.5833, 0.341, 0.5833, 0.4095, 0.5417, 0.4095, 0.4583, 0.4095, 0.5417, 0.4095, 0.5417, 0.478, 0.4583, 0.478, 0.4583, 0.341, 0.5417, 0.341, 0.5417, 0.4095, 0.4583, 0.4095, 0.375, 0.4095, 0.4583, 0.4095, 0.4583, 0.478, 0.375, 0.478, 0.375, 0.341, 0.4583, 0.341, 0.4583, 0.4095, 0.375, 0.4095, 0.375, 0.25, 0.375, 0.2725, 0.375, 0.341, 0.375, 0.4095, 0.375, 0.478, 0.375, 0.5, 0.375, 0.5, 0.375, 0.25, 0.375, 0.2725, 0.4583, 0.2725, 0.4583, 0.341, 0.375, 0.341, 0.4583, 0.2725, 0.375, 0.2725, 0.375, 0.25, 0.4581, 0.25, 0.375, 0.2346, 0.375, 0.25, 0.375, 0.25, 0.5417, 0.2725, 0.4583, 0.2725, 0.4581, 0.25, 0.5425, 0.25, 0.4583, 0.2725, 0.5417, 0.2725, 0.5417, 0.341, 0.4583, 0.341, 0.5417, 0.2725, 0.5833, 0.2725, 0.5833, 0.341, 0.5417, 0.341, 0.5833, 0.2725, 0.5417, 0.2725, 0.5425, 0.25, 0.5824, 0.25, 0.5425, 0.25, 0.4581, 0.25, 0.4583, 0.2292, 0.5417, 0.2256, 0.5824, 0.25, 0.5425, 0.25, 0.5417, 0.2256, 0.5762, 0.2205, 0.625, 0.2725, 0.5833, 0.2725, 0.5824, 0.25, 0.6223, 0.25, 0.6223, 0.25, 0.5824, 0.25, 0.5762, 0.2205, 0.6107, 0.2155, 0.5758, 0.125, 0.61, 0.125, 0.6107, 0.2155, 0.5762, 0.2205, 0.5417, 0.125, 0.5758, 0.125, 0.5762, 0.2205, 0.5417, 0.2256, 0.5417, 0.02964, 0.5757, 0.03233, 0.5758, 0.125, 0.5417, 0.125, 0.5757, 0.03233, 0.6097, 0.03503, 0.61, 0.125, 0.5758, 0.125, 0.5422, 0.0, 0.5817, 0.0, 0.5757, 0.03233, 0.5417, 0.02964, 0.5817, 0.0, 0.6211, 0.0, 0.6097, 0.03503, 0.5757, 0.03233, 0.5417, 0.9775, 0.5833, 0.9775, 0.5817, 1.0, 0.5422, 1.0, 0.5833, 0.9775, 0.625, 0.9775, 0.6211, 1.0, 0.5817, 1.0, 0.5833, 0.909, 0.625, 0.909, 0.625, 0.9775, 0.5833, 0.9775, 0.4583, 0.9775, 0.5417, 0.9775, 0.5414, 1.0, 0.4583, 1.0, 0.4583, 0.909, 0.5417, 0.909, 0.5417, 0.9775, 0.4583, 0.9775, 0.4583, 0.8405, 0.5417, 0.8405, 0.5417, 0.909, 0.4583, 0.909, 0.375, 0.909, 0.4583, 0.909, 0.4583, 0.9775, 0.375, 0.9775, 0.375, 0.8405, 0.4583, 0.8405, 0.4583, 0.909, 0.375, 0.909, 0.1475, 0.625, 0.216, 0.625, 0.216, 0.75, 0.1475, 0.75, 0.216, 0.625, 0.2845, 0.625, 0.2845, 0.75, 0.216, 0.75, 0.375, 0.625, 0.353, 0.625, 0.2845, 0.625, 0.216, 0.625, 0.1475, 0.625, 0.125, 0.625, 0.125, 0.625, 0.375, 0.625, 0.2845, 0.625, 0.353, 0.625, 0.353, 0.75, 0.2845, 0.75, 0.353, 0.75, 0.353, 0.625, 0.375, 0.6302, 0.375, 0.7457, 0.3899, 0.625, 0.3794, 0.625, 0.375, 0.625, 0.375, 0.625, 0.375, 0.5861, 0.375, 0.772, 0.4583, 0.772, 0.4583, 0.8405, 0.375, 0.8405, 0.4583, 0.772, 0.375, 0.772, 0.3772, 0.75, 0.4573, 0.75, 0.4573, 0.75, 0.3772, 0.75, 0.3907, 0.7131, 0.4583, 0.7208, 0.375, 0.7457, 0.375, 0.6302, 0.3899, 0.625, 0.3907, 0.7131, 0.3899, 0.625, 0.4583, 0.625, 0.4583, 0.7208, 0.3907, 0.7131, 0.375, 0.5516, 0.4583, 0.5204, 0.4583, 0.625, 0.3899, 0.625, 0.375, 0.5861, 0.375, 0.5, 0.375, 0.5516, 0.375, 0.5861, 0.375, 0.625, 0.375, 0.625, 0.375, 0.5, 0.4583, 0.5204, 0.375, 0.5516, 0.375, 0.5, 0.4581, 0.5, 0.3706, 0.4935, 0.36, 0.5, 0.375, 0.5, 0.5417, 0.5239, 0.4583, 0.5204, 0.4581, 0.5, 0.5425, 0.5, 0.4581, 0.5, 0.375, 0.5, 0.375, 0.478, 0.4583, 0.478, 0.5425, 0.5, 0.4581, 0.5, 0.4583, 0.478, 0.5417, 0.478, 0.5763, 0.5289, 0.5417, 0.5239, 0.5425, 0.5, 0.5824, 0.5, 0.5824, 0.5, 0.5425, 0.5, 0.5417, 0.478, 0.5833, 0.478, 0.611, 0.5339, 0.5763, 0.5289, 0.5824, 0.5, 0.6223, 0.5, 0.6223, 0.5, 0.5824, 0.5, 0.5833, 0.478, 0.625, 0.478, 0.647, 0.5, 0.647, 0.625, 0.625, 0.625, 0.625, 0.5075, 0.625, 0.5075, 0.625, 0.625, 0.6103, 0.625, 0.611, 0.5339, 0.647, 0.625, 0.647, 0.75, 0.625, 0.7409, 0.625, 0.625, 0.625, 0.625, 0.625, 0.7409, 0.61, 0.7156, 0.6103, 0.625, 0.647, 0.75, 0.647, 0.625, 0.647, 0.625, 0.647, 0.75, 0.647, 0.625, 0.647, 0.5, 0.647, 0.5, 0.647, 0.625, 0.647, 0.625, 0.647, 0.5, 0.647, 0.5, 0.647, 0.625, 0.647, 0.75, 0.647, 0.625, 0.647, 0.625, 0.647, 0.75, 0.375, 0.478, 0.3706, 0.4935, 0.375, 0.5, 0.375, 0.25, 0.375, 0.5, 0.375, 0.5, 0.375, 0.375, 0.375, 0.25, 0.375, 0.5, 0.375, 0.625, 0.375, 0.625, 0.375, 0.5625, 0.375, 0.5, 0.375, 0.5, 0.375, 0.5625, 0.375, 0.625, 0.375, 0.625, 0.375, 0.5, 0.375, 0.25, 0.375, 0.375, 0.375, 0.5, 0.375, 0.5, 0.375, 0.25, 0.375, 0.125, 0.375, 0.25, 0.375, 0.25, 0.375, 0.1875, 0.375, 0.125, 0.375, 0.125, 0.375, 0.1875, 0.375, 0.25, 0.375, 0.25, 0.375, 0.125, 0.375, 0.625, 0.25, 0.625, 0.125, 0.625, 0.125, 0.625, 0.375, 0.625, 0.375, 0.625, 0.125, 0.625, 0.125, 0.625, 0.25, 0.625, 0.375, 0.625, 0.375, 0.125, 0.375, 0.25, 0.375, 0.25, 0.375, 0.125, 0.375, 0.625, 0.125, 0.625, 0.125, 0.625, 0.375, 0.625, 0.125, 0.5, 0.375, 0.5, 0.375, 0.625, 0.125, 0.625, 0.375, 0.5, 0.375, 0.625, 0.375, 0.625, 0.375, 0.5, 0.375, 0.25, 0.375, 0.5, 0.375, 0.5, 0.375, 0.25, 0.375, 0.125, 0.375, 0.1647, 0.375, 0.1974, 0.375, 0.25, 0.375, 0.25, 0.375, 0.125, 0.1475, 0.625, 0.1316, 0.625, 0.125, 0.625, 0.125, 0.625, 0.125, 0.625, 0.375, 0.1647, 0.3902, 0.125, 0.4583, 0.125, 0.4583, 0.2292, 0.375, 0.1974, 0.375, 0.1974, 0.375, 0.2346, 0.375, 0.25, 0.4581, 0.25, 0.375, 0.25, 0.375, 0.1974, 0.4583, 0.2292, 0.4583, 0.125, 0.5417, 0.125, 0.5417, 0.2256, 0.4583, 0.2292, 0.4583, 0.02976, 0.5417, 0.02964, 0.5417, 0.125, 0.4583, 0.125, 0.391, 0.03759, 0.4583, 0.02976, 0.4583, 0.125, 0.3902, 0.125, 0.4583, 0.0, 0.5414, 0.0, 0.5417, 0.02964, 0.4583, 0.02976, 0.3772, 0.0, 0.4563, 0.0, 0.4583, 0.02976, 0.391, 0.03759, 0.375, 0.1197, 0.375, 0.004361, 0.391, 0.03759, 0.3902, 0.125, 0.375, 0.9775, 0.4583, 0.9775, 0.4563, 1.0, 0.3772, 1.0, 0.1475, 0.625, 0.1475, 0.75, 0.125, 0.7456, 0.125, 0.6303, 0.5418, 0.75, 0.4573, 0.75, 0.4583, 0.7208, 0.5417, 0.7209, 0.5417, 0.772, 0.4583, 0.772, 0.4573, 0.75, 0.5418, 0.75, 0.4583, 0.772, 0.5417, 0.772, 0.5417, 0.8405, 0.4583, 0.8405, 0.8525, 0.75, 0.8525, 0.625, 0.875, 0.625, 0.875, 0.7407, 0.8525, 0.625, 0.8525, 0.75, 0.8525, 0.75, 0.8525, 0.625, 0.625, 0.9775, 0.625, 0.909, 0.625, 0.909, 0.625, 0.9775, 0.625, 0.9775, 0.625, 0.909, 0.625, 0.909, 0.625, 0.9775, 0.8525, 0.625, 0.8525, 0.75, 0.8525, 0.75, 0.8525, 0.625, 0.8525, 0.5, 0.8525, 0.625, 0.8525, 0.625, 0.8525, 0.5, 0.8525, 0.5, 0.8525, 0.625, 0.8525, 0.625, 0.8525, 0.5, 0.625, 0.341, 0.625, 0.2725, 0.625, 0.2725, 0.625, 0.341, 0.625, 0.341, 0.625, 0.2725, 0.625, 0.2725, 0.625, 0.341, 0.8525, 0.625, 0.8525, 0.5, 0.875, 0.5077, 0.875, 0.625, 0.5833, 0.2725, 0.625, 0.2725, 0.625, 0.341, 0.5833, 0.341, 0.625, 0.125, 0.625, 0.2423, 0.6107, 0.2155, 0.61, 0.125, 0.625, 0.00932, 0.625, 0.125, 0.61, 0.125, 0.6097, 0.03503, 0.625, 0.8405, 0.625, 0.772, 0.625, 0.772, 0.625, 0.8405, 0.625, 0.8748, 0.625, 0.8405, 0.625, 0.8405, 0.625, 0.8748, 0.625, 0.8405, 0.625, 0.772, 0.625, 0.772, 0.625, 0.8405, 0.625, 0.8748, 0.625, 0.8405, 0.625, 0.8405, 0.625, 0.8748, 0.647, 0.75, 0.7155, 0.75, 0.7155, 0.75, 0.647, 0.75, 0.7498, 0.75, 0.784, 0.75, 0.784, 0.75, 0.7498, 0.75, 0.647, 0.75, 0.7155, 0.75, 0.7155, 0.75, 0.647, 0.75, 0.7498, 0.75, 0.784, 0.75, 0.784, 0.75, 0.7498, 0.75, 0.647, 0.625, 0.7155, 0.625, 0.7155, 0.75, 0.647, 0.75, 0.7498, 0.625, 0.784, 0.625, 0.784, 0.75, 0.7498, 0.75, 0.647, 0.5, 0.7155, 0.5, 0.7155, 0.625, 0.647, 0.625, 0.7498, 0.5, 0.784, 0.5, 0.784, 0.625, 0.7498, 0.625, 0.625, 0.478, 0.625, 0.4095, 0.625, 0.4095, 0.625, 0.478, 0.625, 0.3752, 0.625, 0.341, 0.625, 0.341, 0.625, 0.3752, 0.647, 0.75, 0.647, 0.625, 0.647, 0.625, 0.647, 0.75, 0.647, 0.625, 0.647, 0.5, 0.647, 0.5, 0.647, 0.625, 0.8525, 0.5, 0.8525, 0.625, 0.8525, 0.625, 0.8525, 0.5, 0.625, 0.341, 0.625, 0.2725, 0.625, 0.2725, 0.625, 0.341, 0.784, 0.5, 0.8525, 0.5, 0.8525, 0.625, 0.784, 0.625, 0.784, 0.625, 0.8525, 0.625, 0.8525, 0.75, 0.784, 0.75, 0.8525, 0.625, 0.8525, 0.75, 0.8525, 0.75, 0.8525, 0.625, 0.8525, 0.75, 0.8525, 0.75, 0.8525, 0.75, 0.8525, 0.75, 0.784, 0.75, 0.8525, 0.75, 0.8525, 0.75, 0.784, 0.75, 0.8525, 0.75, 0.8525, 0.75, 0.8525, 0.75, 0.8525, 0.75, 0.784, 0.75, 0.8525, 0.75, 0.8525, 0.75, 0.784, 0.75, 0.625, 0.9775, 0.625, 0.909, 0.625, 0.909, 0.625, 0.9775, 0.625, 0.9775, 0.625, 0.909, 0.625, 0.909, 0.625, 0.9775, 0.647, 0.75, 0.647, 0.75, 0.647, 0.75, 0.647, 0.75, 0.647, 0.75, 0.647, 0.75, 0.647, 0.75, 0.647, 0.75, 0.4045, 0.7955, 0.4045, 0.9545, 0.375, 1.0, 0.375, 0.75, 0.4985, 0.7843, 0.6001, 0.7892, 0.616, 0.8073, 0.616, 0.9427, 0.6001, 0.9608, 0.4985, 0.9657, 0.4045, 0.9545, 0.4045, 0.7955, 0.4045, 0.9545, 0.4985, 0.9657, 0.5, 1.0, 0.375, 1.0, 0.375, 0.0, 0.5, 0.0, 0.5, 0.25, 0.375, 0.25, 0.125, 0.5, 0.375, 0.5, 0.375, 0.75, 0.125, 0.75, 0.4985, 0.9657, 0.6001, 0.9608, 0.625, 1.0, 0.5, 1.0, 0.5, 0.0, 0.625, 0.0, 0.625, 0.25, 0.5, 0.25, 0.375, 0.25, 0.5, 0.25, 0.5, 0.5, 0.375, 0.5, 0.5, 0.25, 0.625, 0.25, 0.625, 0.5, 0.5, 0.5, 0.375, 0.5, 0.5, 0.5, 0.5, 0.75, 0.375, 0.75, 0.5, 0.5, 0.625, 0.5, 0.625, 0.75, 0.5, 0.75, 0.4985, 0.7843, 0.4045, 0.7955, 0.375, 0.75, 0.5, 0.75, 0.6001, 0.7892, 0.4985, 0.7843, 0.5, 0.75, 0.625, 0.75, 0.616, 0.8073, 0.6001, 0.7892, 0.625, 0.75, 0.625, 0.75, 0.616, 0.9427, 0.616, 0.8073, 0.625, 0.75, 0.625, 1.0, 0.625, 0.5, 0.875, 0.5, 0.875, 0.75, 0.625, 0.75, 0.625, 0.75, 0.625, 0.5, 0.625, 0.5, 0.625, 0.75, 0.625, 0.25, 0.625, 0.0, 0.625, 0.0, 0.625, 0.25, 0.6001, 0.9608, 0.616, 0.9427, 0.625, 1.0, 0.625, 1.0, 0.625, 0.5, 0.625, 0.25, 0.625, 0.25, 0.625, 0.5, 0.4985, 0.7843, 0.6001, 0.7892, 0.616, 0.8073, 0.616, 0.9427, 0.6001, 0.9608, 0.4985, 0.9657, 0.4045, 0.9545, 0.4045, 0.7955, 0.4045, 0.7955, 0.4045, 0.9545, 0.375, 1.0, 0.375, 0.75, 0.4045, 0.9545, 0.4985, 0.9657, 0.5, 1.0, 0.375, 1.0, 0.125, 0.5, 0.375, 0.5, 0.375, 0.75, 0.125, 0.75, 0.375, 0.0, 0.5, 0.0, 0.5, 0.25, 0.375, 0.25, 0.5, 0.0, 0.625, 0.0, 0.625, 0.25, 0.5, 0.25, 0.4985, 0.9657, 0.6001, 0.9608, 0.625, 1.0, 0.5, 1.0, 0.375, 0.25, 0.5, 0.25, 0.5, 0.5, 0.375, 0.5, 0.5, 0.25, 0.625, 0.25, 0.625, 0.5, 0.5, 0.5, 0.375, 0.5, 0.5, 0.5, 0.5, 0.75, 0.375, 0.75, 0.5, 0.5, 0.625, 0.5, 0.625, 0.75, 0.5, 0.75, 0.4985, 0.7843, 0.4045, 0.7955, 0.375, 0.75, 0.5, 0.75, 0.6001, 0.7892, 0.4985, 0.7843, 0.5, 0.75, 0.625, 0.75, 0.616, 0.8073, 0.6001, 0.7892, 0.625, 0.75, 0.625, 0.75, 0.616, 0.9427, 0.616, 0.8073, 0.625, 0.75, 0.625, 1.0, 0.625, 0.75, 0.625, 0.5, 0.625, 0.5, 0.625, 0.75, 0.625, 0.5, 0.875, 0.5, 0.875, 0.75, 0.625, 0.75, 0.625, 0.25, 0.625, 0.0, 0.625, 0.0, 0.625, 0.25, 0.6001, 0.9608, 0.616, 0.9427, 0.625, 1.0, 0.625, 1.0, 0.625, 0.5, 0.625, 0.25, 0.625, 0.25, 0.625, 0.5, 0.625, 0.8405, 0.625, 0.772, 0.625, 0.772, 0.625, 0.8405, 0.625, 0.909, 0.625, 0.8405, 0.625, 0.8405, 0.625, 0.909, 0.625, 0.9775, 0.625, 0.909, 0.625, 0.909, 0.625, 0.9775, 0.5417, 0.772, 0.5833, 0.8405, 0.5417, 0.8405, 0.5833, 0.909, 0.5417, 0.9775, 0.5833, 0.9775, 0.0, 0.0, 0.0, 0.0, 0.0, 0.0, 0.647, 0.75, 0.647, 0.75, 0.647, 0.75, 0.647, 0.75, 0.647, 0.75, 0.647, 0.75, 0.647, 0.75, 0.647, 0.75, 0.625, 0.9775, 0.625, 0.909, 0.625, 0.909, 0.625, 0.9775, 0.8525, 0.75, 0.8525, 0.75, 0.8525, 0.75, 0.8525, 0.75, 0.8525, 0.75, 0.8525, 0.75, 0.8525, 0.75, 0.8525, 0.75, 0.8525, 0.625, 0.8525, 0.75, 0.8525, 0.75, 0.8525, 0.625, 0.625, 0.341, 0.625, 0.2725, 0.625, 0.2725, 0.625, 0.341, 0.8525, 0.5, 0.8525, 0.625, 0.8525, 0.625, 0.8525, 0.5, 0.647, 0.625, 0.647, 0.5, 0.647, 0.5, 0.647, 0.625, 0.647, 0.75, 0.647, 0.625, 0.647, 0.625, 0.647, 0.75, 0.625, 0.3752, 0.625, 0.341, 0.625, 0.341, 0.625, 0.3752, 0.625, 0.478, 0.625, 0.4095, 0.625, 0.4095, 0.625, 0.478, 0.625, 0.8748, 0.625, 0.8405, 0.625, 0.8405, 0.625, 0.8748, 0.625, 0.8405, 0.625, 0.772, 0.625, 0.772, 0.625, 0.8405, 0.625, 0.909, 0.625, 0.8748, 0.625, 0.8748, 0.625, 0.909, 0.625, 0.4095, 0.625, 0.3752, 0.625, 0.3752, 0.625, 0.4095, 0.625, 0.4095, 0.625, 0.3752, 0.625, 0.3752, 0.625, 0.4095, 0.7155, 0.5, 0.7498, 0.5, 0.7498, 0.625, 0.7155, 0.625, 0.7155, 0.625, 0.7498, 0.625, 0.7498, 0.75, 0.7155, 0.75, 0.7155, 0.75, 0.7498, 0.75, 0.7498, 0.75, 0.7155, 0.75, 0.7155, 0.75, 0.7498, 0.75, 0.7498, 0.75, 0.7155, 0.75, 0.625, 0.909, 0.625, 0.8748, 0.625, 0.8748, 0.625, 0.909, 0.625, 0.909, 0.625, 0.8748, 0.625, 0.8748, 0.625, 0.909])
me_cube_015.materials.append(mat_white)
me_cube_015.materials.append(mat_brown)
me_cube_015.materials.append(mat_black)
me_cube_015.materials.append(mat_metallic_brown)
me_cube_015.materials.append(mat_metallic_white)
me_cube_015.use_remesh_fix_poles = True
me_cube_015.use_remesh_preserve_attributes = False
me_cube_015.use_mirror_vertex_groups = False
me_cube_015.update()
me_cube_020 = bpy.data.meshes.new('Cube.020')
me_cube_020.from_pydata([(1.302, 1.249, -4.665), (1.302, 1.696, -4.665), (1.297, 0.9639, -3.223), (1.33, 1.278, -5.501), (1.798, 1.249, -4.665), (1.803, 0.9639, -3.223), (1.907, 1.359, -4.665), (1.77, 1.278, -5.501), (1.879, 1.388, -5.499), (1.925, 0.9391, -5.561), (1.897, 1.32, -5.84), (1.925, 0.1982, -5.71), (1.897, 0.2293, -5.938), (1.33, 0.1982, -5.71), (1.864, -0.6316, -5.805), (1.842, -0.6068, -5.986), (1.391, -0.6316, -5.805), (1.413, -0.6068, -5.986), (1.413, -0.6107, -6.177), (1.358, 0.2293, -5.938), (1.358, 0.2244, -6.177), (1.358, 1.32, -5.84), (1.358, 1.691, -5.833), (1.358, 1.327, -6.199), (1.358, 1.698, -6.192), (1.897, 1.327, -6.199), (1.897, 1.698, -6.192), (1.897, 1.32, -5.84), (1.897, 0.2244, -6.177), (1.842, -0.6107, -6.177), (1.897, 1.691, -5.833), (1.925, 1.687, -5.494), (1.897, 1.78, -5.832), (1.801, 1.995, -5.828), (1.897, 1.787, -6.191), (1.925, 1.807, -5.491), (1.828, 2.022, -5.487), (1.952, 1.847, -4.665), (1.958, 2.033, -3.265), (1.856, 2.063, -4.665), (1.952, 1.696, -4.665), (1.958, 1.696, -3.223), (1.952, 1.626, -4.665), (1.958, 1.345, -3.223), (1.925, 1.654, -5.494), (1.912, 1.076, -3.223), (1.958, 1.069, -2.723), (1.912, 0.7958, -2.723), (1.958, 1.352, -2.223), (1.958, 1.696, -2.723), (1.958, 1.696, -2.223), (1.958, 2.125, -2.792), (1.862, 2.337, -2.827), (1.958, 2.041, -2.308), (1.862, 2.257, -2.361), (1.297, 2.257, -2.361), (1.297, 1.696, -2.223), (1.297, 2.337, -2.827), (1.297, 2.246, -3.292), (1.297, 1.696, -2.723), (1.297, 1.696, -3.223), (1.297, 0.6826, -2.723), (1.297, 0.9639, -2.223), (1.803, 0.6826, -2.723), (1.803, 0.9639, -2.223), (1.912, 1.078, -2.223), (1.302, 2.063, -4.665), (1.862, 2.246, -3.292), (1.33, 2.022, -5.487), (1.358, 1.995, -5.828), (1.33, 1.687, -5.494), (1.358, 2.002, -6.187), (1.801, 2.002, -6.187)], [], [(0, 2, 60, 1), (0, 1, 70, 3), (4, 5, 2, 0), (4, 0, 3, 7), (5, 4, 6, 45), (4, 7, 8, 6), (44, 8, 7, 9, 10), (9, 7, 3, 13, 11), (27, 10, 9, 11, 12), (12, 11, 14, 15), (11, 13, 16, 14), (14, 16, 17, 15), (13, 19, 17, 16), (15, 17, 18, 29), (19, 20, 18, 17), (21, 23, 20, 19), (3, 21, 19, 13), (3, 70, 22, 21), (21, 22, 24, 23), (24, 26, 25, 23), (23, 25, 28, 20), (30, 27, 25, 26), (25, 27, 12, 28), (20, 28, 29, 18), (28, 12, 15, 29), (31, 44, 10, 27, 30), (35, 31, 30, 32), (32, 30, 26, 34), (32, 34, 72, 33), (33, 36, 35, 32), (36, 39, 37, 35), (37, 40, 31, 35), (37, 38, 41, 40), (38, 37, 39, 67), (40, 41, 43, 42), (40, 42, 44, 31), (45, 6, 42, 43), (6, 8, 44, 42), (47, 45, 43, 46), (41, 49, 46, 43), (65, 47, 46, 48), (49, 50, 48, 46), (38, 51, 49, 41), (51, 53, 50, 49), (51, 38, 67, 52), (53, 51, 52, 54), (53, 54, 55, 56, 50), (57, 55, 54, 52), (59, 56, 55, 57), (58, 57, 52, 67), (60, 59, 57, 58), (2, 61, 59, 60), (61, 62, 56, 59), (63, 64, 62, 61), (5, 63, 61, 2), (63, 5, 45, 47), (64, 63, 47, 65), (50, 56, 62, 64, 65, 48), (1, 60, 58, 66), (66, 58, 67, 39), (1, 66, 68, 70), (66, 39, 36, 68), (68, 36, 33, 69), (70, 68, 69, 22), (22, 69, 71, 24), (69, 33, 72, 71), (71, 72, 34, 26, 24)])
me_cube_020.polygons.foreach_set('material_index', [0, 1, 0, 1, 0, 1, 1, 1, 1, 2, 2, 2, 2, 2, 2, 1, 1, 1, 1, 1, 1, 1, 1, 2, 2, 1, 1, 1, 1, 1, 1, 1, 0, 0, 0, 1, 0, 1, 0, 0, 0, 0, 0, 0, 0, 0, 0, 0, 0, 0, 0, 0, 0, 0, 0, 0, 0, 0, 0, 0, 1, 1, 1, 1, 1, 1, 1])
_uv = me_cube_020.uv_layers.new(name='UVMap')
_uv.uv.foreach_set('vector', [0.375, 0.0, 0.5, 0.0, 0.5, 0.125, 0.375, 0.125, 0.375, 0.0, 0.375, 0.125, 0.375, 0.125, 0.375, 0.0, 0.375, 0.8094, 0.5, 0.8084, 0.5, 1.0, 0.375, 1.0, 0.375, 0.8094, 0.375, 1.0, 0.375, 1.0, 0.375, 0.815, 0.5, 0.8084, 0.375, 0.8094, 0.375, 0.75, 0.4983, 0.75, 0.375, 0.8094, 0.375, 0.815, 0.375, 0.75, 0.375, 0.75, 0.375, 0.6351, 0.375, 0.7164, 0.375, 0.7501, 0.375, 0.75, 0.375, 0.75, 0.375, 0.75, 0.375, 0.815, 0.375, 1.0, 0.375, 1.0, 0.375, 0.75, 0.375, 0.75, 0.375, 0.75, 0.375, 0.75, 0.375, 0.75, 0.375, 0.75, 0.375, 0.75, 0.375, 0.75, 0.375, 0.75, 0.375, 0.75, 0.375, 0.75, 0.375, 1.0, 0.375, 1.0, 0.375, 0.75, 0.375, 0.75, 0.375, 1.0, 0.375, 1.0, 0.375, 0.75, 0.375, 0.0, 0.375, 0.0, 0.375, 0.0, 0.375, 0.0, 0.375, 0.75, 0.375, 1.0, 0.375, 1.0, 0.375, 0.75, 0.375, 0.0, 0.375, 0.0, 0.375, 0.0, 0.375, 0.0, 0.375, 0.0, 0.375, 0.0, 0.375, 0.0, 0.375, 0.0, 0.375, 0.0, 0.375, 0.0, 0.375, 0.0, 0.375, 0.0, 0.375, 0.0, 0.375, 0.125, 0.375, 0.125, 0.375, 0.0, 0.375, 0.0, 0.375, 0.125, 0.375, 0.125, 0.375, 0.0, 0.125, 0.625, 0.375, 0.625, 0.375, 0.75, 0.125, 0.75, 0.125, 0.75, 0.375, 0.75, 0.375, 0.75, 0.125, 0.75, 0.375, 0.625, 0.375, 0.75, 0.375, 0.75, 0.375, 0.625, 0.375, 0.75, 0.375, 0.75, 0.375, 0.75, 0.375, 0.75, 0.125, 0.75, 0.375, 0.75, 0.375, 0.75, 0.125, 0.75, 0.375, 0.75, 0.375, 0.75, 0.375, 0.75, 0.375, 0.75, 0.375, 0.625, 0.375, 0.6351, 0.375, 0.75, 0.375, 0.75, 0.375, 0.625, 0.375, 0.5801, 0.375, 0.625, 0.375, 0.625, 0.375, 0.5882, 0.375, 0.5882, 0.375, 0.625, 0.375, 0.625, 0.375, 0.5882, 0.375, 0.5882, 0.375, 0.5882, 0.375, 0.4554, 0.375, 0.4554, 0.375, 0.4554, 0.375, 0.4596, 0.375, 0.5801, 0.375, 0.5882, 0.375, 0.4596, 0.375, 0.4631, 0.375, 0.5735, 0.375, 0.5801, 0.375, 0.5735, 0.375, 0.625, 0.375, 0.625, 0.375, 0.5801, 0.375, 0.5735, 0.5, 0.5484, 0.5, 0.625, 0.375, 0.625, 0.5, 0.5484, 0.375, 0.5735, 0.375, 0.4631, 0.5, 0.4637, 0.375, 0.625, 0.5, 0.625, 0.5, 0.6849, 0.375, 0.6445, 0.375, 0.625, 0.375, 0.6445, 0.375, 0.6351, 0.375, 0.625, 0.4983, 0.75, 0.375, 0.75, 0.375, 0.6445, 0.5, 0.6849, 0.375, 0.75, 0.375, 0.75, 0.375, 0.6351, 0.375, 0.6445, 0.5625, 0.75, 0.4983, 0.75, 0.5, 0.6849, 0.5625, 0.7023, 0.5, 0.625, 0.5625, 0.625, 0.5625, 0.7023, 0.5, 0.6849, 0.6307, 0.7435, 0.5625, 0.75, 0.5625, 0.7023, 0.625, 0.6837, 0.5625, 0.625, 0.625, 0.625, 0.625, 0.6837, 0.5625, 0.7023, 0.5, 0.5484, 0.5625, 0.5414, 0.5625, 0.625, 0.5, 0.625, 0.5625, 0.5414, 0.625, 0.5481, 0.625, 0.625, 0.5625, 0.625, 0.5625, 0.5414, 0.5, 0.5484, 0.5, 0.4637, 0.5625, 0.4637, 0.625, 0.5481, 0.5625, 0.5414, 0.5625, 0.4637, 0.625, 0.4637, 0.625, 0.5481, 0.6613, 0.5, 0.875, 0.5, 0.875, 0.625, 0.625, 0.625, 0.5625, 0.25, 0.625, 0.25, 0.625, 0.4637, 0.5625, 0.4637, 0.5625, 0.125, 0.625, 0.125, 0.625, 0.25, 0.5625, 0.25, 0.5, 0.25, 0.5625, 0.25, 0.5625, 0.4637, 0.5, 0.4637, 0.5, 0.125, 0.5625, 0.125, 0.5625, 0.25, 0.5, 0.25, 0.5, 0.0, 0.5625, 0.0, 0.5625, 0.125, 0.5, 0.125, 0.5625, 0.0, 0.625, 0.0, 0.625, 0.125, 0.5625, 0.125, 0.5625, 0.8084, 0.625, 0.8084, 0.625, 1.0, 0.5625, 1.0, 0.5, 0.8084, 0.5625, 0.8084, 0.5625, 1.0, 0.5, 1.0, 0.5625, 0.8084, 0.5, 0.8084, 0.4983, 0.75, 0.5625, 0.75, 0.625, 0.8084, 0.5625, 0.8084, 0.5625, 0.75, 0.6307, 0.7435, 0.625, 0.625, 0.875, 0.625, 0.875, 0.75, 0.6834, 0.75, 0.6307, 0.7435, 0.625, 0.6837, 0.375, 0.125, 0.5, 0.125, 0.5, 0.25, 0.375, 0.25, 0.375, 0.25, 0.5, 0.25, 0.5, 0.4637, 0.375, 0.4631, 0.375, 0.125, 0.375, 0.25, 0.375, 0.25, 0.375, 0.125, 0.375, 0.25, 0.375, 0.4631, 0.375, 0.4596, 0.375, 0.25, 0.375, 0.25, 0.375, 0.4596, 0.375, 0.4554, 0.375, 0.25, 0.375, 0.125, 0.375, 0.25, 0.375, 0.25, 0.375, 0.125, 0.375, 0.125, 0.375, 0.25, 0.375, 0.25, 0.375, 0.125, 0.375, 0.25, 0.375, 0.4554, 0.375, 0.4554, 0.375, 0.25, 0.125, 0.5, 0.3304, 0.5, 0.375, 0.5882, 0.375, 0.625, 0.125, 0.625])
me_cube_020.materials.append(mat_brown)
me_cube_020.materials.append(mat_white)
me_cube_020.materials.append(mat_black)
me_cube_020.use_remesh_fix_poles = True
me_cube_020.use_remesh_preserve_attributes = False
me_cube_020.use_mirror_vertex_groups = False
me_cube_020.update()
me_cube_022 = bpy.data.meshes.new('Cube.022')
me_cube_022.from_pydata([(1.302, 1.249, -4.665), (1.302, 1.696, -4.665), (1.297, 0.9639, -3.223), (1.33, 1.278, -5.501), (1.798, 1.249, -4.665), (1.803, 0.9639, -3.223), (1.907, 1.359, -4.665), (1.77, 1.278, -5.501), (1.879, 1.388, -5.499), (1.925, 0.9391, -5.561), (1.897, 1.32, -5.84), (1.925, 0.1982, -5.71), (1.897, 0.2293, -5.938), (1.33, 0.1982, -5.71), (1.864, -0.6316, -5.805), (1.842, -0.6068, -5.986), (1.391, -0.6316, -5.805), (1.413, -0.6068, -5.986), (1.413, -0.6107, -6.177), (1.358, 0.2293, -5.938), (1.358, 0.2244, -6.177), (1.358, 1.32, -5.84), (1.358, 1.691, -5.833), (1.358, 1.327, -6.199), (1.358, 1.698, -6.192), (1.897, 1.327, -6.199), (1.897, 1.698, -6.192), (1.897, 1.32, -5.84), (1.897, 0.2244, -6.177), (1.842, -0.6107, -6.177), (1.897, 1.691, -5.833), (1.925, 1.687, -5.494), (1.897, 1.78, -5.832), (1.801, 1.995, -5.828), (1.897, 1.787, -6.191), (1.925, 1.807, -5.491), (1.828, 2.022, -5.487), (1.952, 1.847, -4.665), (1.958, 2.033, -3.265), (1.856, 2.063, -4.665), (1.952, 1.696, -4.665), (1.958, 1.696, -3.223), (1.952, 1.626, -4.665), (1.958, 1.345, -3.223), (1.925, 1.654, -5.494), (1.912, 1.076, -3.223), (1.958, 1.069, -2.723), (1.912, 0.7958, -2.723), (1.958, 1.352, -2.223), (1.958, 1.696, -2.723), (1.958, 1.696, -2.223), (1.958, 2.125, -2.792), (1.862, 2.337, -2.827), (1.958, 2.041, -2.308), (1.862, 2.257, -2.361), (1.297, 2.257, -2.361), (1.297, 1.696, -2.223), (1.297, 2.337, -2.827), (1.297, 2.246, -3.292), (1.297, 1.696, -2.723), (1.297, 1.696, -3.223), (1.297, 0.6826, -2.723), (1.297, 0.9639, -2.223), (1.803, 0.6826, -2.723), (1.803, 0.9639, -2.223), (1.912, 1.078, -2.223), (1.302, 2.063, -4.665), (1.862, 2.246, -3.292), (1.33, 2.022, -5.487), (1.358, 1.995, -5.828), (1.33, 1.687, -5.494), (1.358, 2.002, -6.187), (1.801, 2.002, -6.187)], [], [(0, 2, 60, 1), (0, 1, 70, 3), (4, 5, 2, 0), (4, 0, 3, 7), (5, 4, 6, 45), (4, 7, 8, 6), (44, 8, 7, 9, 10), (9, 7, 3, 13, 11), (27, 10, 9, 11, 12), (12, 11, 14, 15), (11, 13, 16, 14), (14, 16, 17, 15), (13, 19, 17, 16), (15, 17, 18, 29), (19, 20, 18, 17), (21, 23, 20, 19), (3, 21, 19, 13), (3, 70, 22, 21), (21, 22, 24, 23), (24, 26, 25, 23), (23, 25, 28, 20), (30, 27, 25, 26), (25, 27, 12, 28), (20, 28, 29, 18), (28, 12, 15, 29), (31, 44, 10, 27, 30), (35, 31, 30, 32), (32, 30, 26, 34), (32, 34, 72, 33), (33, 36, 35, 32), (36, 39, 37, 35), (37, 40, 31, 35), (37, 38, 41, 40), (38, 37, 39, 67), (40, 41, 43, 42), (40, 42, 44, 31), (45, 6, 42, 43), (6, 8, 44, 42), (47, 45, 43, 46), (41, 49, 46, 43), (65, 47, 46, 48), (49, 50, 48, 46), (38, 51, 49, 41), (51, 53, 50, 49), (51, 38, 67, 52), (53, 51, 52, 54), (53, 54, 55, 56, 50), (57, 55, 54, 52), (59, 56, 55, 57), (58, 57, 52, 67), (60, 59, 57, 58), (2, 61, 59, 60), (61, 62, 56, 59), (63, 64, 62, 61), (5, 63, 61, 2), (63, 5, 45, 47), (64, 63, 47, 65), (50, 56, 62, 64, 65, 48), (1, 60, 58, 66), (66, 58, 67, 39), (1, 66, 68, 70), (66, 39, 36, 68), (68, 36, 33, 69), (70, 68, 69, 22), (22, 69, 71, 24), (69, 33, 72, 71), (71, 72, 34, 26, 24)])
me_cube_022.polygons.foreach_set('material_index', [3, 4, 3, 4, 3, 4, 4, 4, 4, 2, 2, 2, 2, 2, 2, 4, 4, 4, 4, 4, 4, 4, 4, 2, 2, 4, 4, 4, 4, 4, 4, 4, 3, 3, 3, 4, 3, 4, 3, 3, 3, 3, 3, 3, 3, 3, 3, 3, 3, 3, 3, 3, 3, 3, 3, 3, 3, 3, 3, 3, 4, 4, 4, 4, 4, 4, 4])
_uv = me_cube_022.uv_layers.new(name='UVMap')
_uv.uv.foreach_set('vector', [0.375, 0.0, 0.5, 0.0, 0.5, 0.125, 0.375, 0.125, 0.375, 0.0, 0.375, 0.125, 0.375, 0.125, 0.375, 0.0, 0.375, 0.8094, 0.5, 0.8084, 0.5, 1.0, 0.375, 1.0, 0.375, 0.8094, 0.375, 1.0, 0.375, 1.0, 0.375, 0.815, 0.5, 0.8084, 0.375, 0.8094, 0.375, 0.75, 0.4983, 0.75, 0.375, 0.8094, 0.375, 0.815, 0.375, 0.75, 0.375, 0.75, 0.375, 0.6351, 0.375, 0.7164, 0.375, 0.7501, 0.375, 0.75, 0.375, 0.75, 0.375, 0.75, 0.375, 0.815, 0.375, 1.0, 0.375, 1.0, 0.375, 0.75, 0.375, 0.75, 0.375, 0.75, 0.375, 0.75, 0.375, 0.75, 0.375, 0.75, 0.375, 0.75, 0.375, 0.75, 0.375, 0.75, 0.375, 0.75, 0.375, 0.75, 0.375, 1.0, 0.375, 1.0, 0.375, 0.75, 0.375, 0.75, 0.375, 1.0, 0.375, 1.0, 0.375, 0.75, 0.375, 0.0, 0.375, 0.0, 0.375, 0.0, 0.375, 0.0, 0.375, 0.75, 0.375, 1.0, 0.375, 1.0, 0.375, 0.75, 0.375, 0.0, 0.375, 0.0, 0.375, 0.0, 0.375, 0.0, 0.375, 0.0, 0.375, 0.0, 0.375, 0.0, 0.375, 0.0, 0.375, 0.0, 0.375, 0.0, 0.375, 0.0, 0.375, 0.0, 0.375, 0.0, 0.375, 0.125, 0.375, 0.125, 0.375, 0.0, 0.375, 0.0, 0.375, 0.125, 0.375, 0.125, 0.375, 0.0, 0.125, 0.625, 0.375, 0.625, 0.375, 0.75, 0.125, 0.75, 0.125, 0.75, 0.375, 0.75, 0.375, 0.75, 0.125, 0.75, 0.375, 0.625, 0.375, 0.75, 0.375, 0.75, 0.375, 0.625, 0.375, 0.75, 0.375, 0.75, 0.375, 0.75, 0.375, 0.75, 0.125, 0.75, 0.375, 0.75, 0.375, 0.75, 0.125, 0.75, 0.375, 0.75, 0.375, 0.75, 0.375, 0.75, 0.375, 0.75, 0.375, 0.625, 0.375, 0.6351, 0.375, 0.75, 0.375, 0.75, 0.375, 0.625, 0.375, 0.5801, 0.375, 0.625, 0.375, 0.625, 0.375, 0.5882, 0.375, 0.5882, 0.375, 0.625, 0.375, 0.625, 0.375, 0.5882, 0.375, 0.5882, 0.375, 0.5882, 0.375, 0.4554, 0.375, 0.4554, 0.375, 0.4554, 0.375, 0.4596, 0.375, 0.5801, 0.375, 0.5882, 0.375, 0.4596, 0.375, 0.4631, 0.375, 0.5735, 0.375, 0.5801, 0.375, 0.5735, 0.375, 0.625, 0.375, 0.625, 0.375, 0.5801, 0.375, 0.5735, 0.5, 0.5484, 0.5, 0.625, 0.375, 0.625, 0.5, 0.5484, 0.375, 0.5735, 0.375, 0.4631, 0.5, 0.4637, 0.375, 0.625, 0.5, 0.625, 0.5, 0.6849, 0.375, 0.6445, 0.375, 0.625, 0.375, 0.6445, 0.375, 0.6351, 0.375, 0.625, 0.4983, 0.75, 0.375, 0.75, 0.375, 0.6445, 0.5, 0.6849, 0.375, 0.75, 0.375, 0.75, 0.375, 0.6351, 0.375, 0.6445, 0.5625, 0.75, 0.4983, 0.75, 0.5, 0.6849, 0.5625, 0.7023, 0.5, 0.625, 0.5625, 0.625, 0.5625, 0.7023, 0.5, 0.6849, 0.6307, 0.7435, 0.5625, 0.75, 0.5625, 0.7023, 0.625, 0.6837, 0.5625, 0.625, 0.625, 0.625, 0.625, 0.6837, 0.5625, 0.7023, 0.5, 0.5484, 0.5625, 0.5414, 0.5625, 0.625, 0.5, 0.625, 0.5625, 0.5414, 0.625, 0.5481, 0.625, 0.625, 0.5625, 0.625, 0.5625, 0.5414, 0.5, 0.5484, 0.5, 0.4637, 0.5625, 0.4637, 0.625, 0.5481, 0.5625, 0.5414, 0.5625, 0.4637, 0.625, 0.4637, 0.625, 0.5481, 0.6613, 0.5, 0.875, 0.5, 0.875, 0.625, 0.625, 0.625, 0.5625, 0.25, 0.625, 0.25, 0.625, 0.4637, 0.5625, 0.4637, 0.5625, 0.125, 0.625, 0.125, 0.625, 0.25, 0.5625, 0.25, 0.5, 0.25, 0.5625, 0.25, 0.5625, 0.4637, 0.5, 0.4637, 0.5, 0.125, 0.5625, 0.125, 0.5625, 0.25, 0.5, 0.25, 0.5, 0.0, 0.5625, 0.0, 0.5625, 0.125, 0.5, 0.125, 0.5625, 0.0, 0.625, 0.0, 0.625, 0.125, 0.5625, 0.125, 0.5625, 0.8084, 0.625, 0.8084, 0.625, 1.0, 0.5625, 1.0, 0.5, 0.8084, 0.5625, 0.8084, 0.5625, 1.0, 0.5, 1.0, 0.5625, 0.8084, 0.5, 0.8084, 0.4983, 0.75, 0.5625, 0.75, 0.625, 0.8084, 0.5625, 0.8084, 0.5625, 0.75, 0.6307, 0.7435, 0.625, 0.625, 0.875, 0.625, 0.875, 0.75, 0.6834, 0.75, 0.6307, 0.7435, 0.625, 0.6837, 0.375, 0.125, 0.5, 0.125, 0.5, 0.25, 0.375, 0.25, 0.375, 0.25, 0.5, 0.25, 0.5, 0.4637, 0.375, 0.4631, 0.375, 0.125, 0.375, 0.25, 0.375, 0.25, 0.375, 0.125, 0.375, 0.25, 0.375, 0.4631, 0.375, 0.4596, 0.375, 0.25, 0.375, 0.25, 0.375, 0.4596, 0.375, 0.4554, 0.375, 0.25, 0.375, 0.125, 0.375, 0.25, 0.375, 0.25, 0.375, 0.125, 0.375, 0.125, 0.375, 0.25, 0.375, 0.25, 0.375, 0.125, 0.375, 0.25, 0.375, 0.4554, 0.375, 0.4554, 0.375, 0.25, 0.125, 0.5, 0.3304, 0.5, 0.375, 0.5882, 0.375, 0.625, 0.125, 0.625])
me_cube_022.materials.append(mat_brown)
me_cube_022.materials.append(mat_white)
me_cube_022.materials.append(mat_black)
me_cube_022.materials.append(mat_metallic_brown)
me_cube_022.materials.append(mat_metallic_white)
me_cube_022.use_remesh_fix_poles = True
me_cube_022.use_remesh_preserve_attributes = False
me_cube_022.use_mirror_vertex_groups = False
me_cube_022.update()
me_cube_023 = bpy.data.meshes.new('Cube.023')
me_cube_023.from_pydata([(-1.653, -0.1296, -0.6819), (-1.653, 0.2012, -0.7757), (-1.385, -0.1296, -0.6819), (-1.671, 0.07896, -0.009398), (-1.616, -0.3502, -1.269), (-1.616, -0.003268, -1.35), (-1.422, -0.3502, -1.269), (-1.595, -0.4924, -1.711), (-1.595, -0.1175, -1.788), (-1.443, -0.4924, -1.711), (-1.595, -0.4832, -2.044), (-1.595, -0.3086, -1.956), (-1.443, -0.4832, -2.044), (-1.595, -0.4481, -2.113), (-1.595, -0.278, -2.016), (-1.443, -0.4481, -2.113), (-1.585, -0.3228, -2.284), (-1.585, -0.1752, -2.199), (-1.453, -0.3228, -2.284), (-1.585, -0.2492, -2.396), (-1.585, -0.1355, -2.27), (-1.453, -0.2492, -2.396), (-1.453, -0.1355, -2.27), (-1.453, -0.04396, -2.168), (-1.453, -0.1752, -2.199), (-1.443, -0.278, -2.016), (-1.453, -0.05635, -2.132), (-1.585, -0.05635, -2.132), (-1.443, -0.141, -1.938), (-1.595, -0.141, -1.938), (-1.443, -0.1679, -1.884), (-1.595, -0.1679, -1.884), (-1.443, -0.3086, -1.956), (-1.443, -0.08791, -1.816), (-1.595, -0.08791, -1.816), (-1.443, -0.1175, -1.788), (-1.422, 0.08393, -1.392), (-1.616, 0.08393, -1.392), (-1.422, -0.003268, -1.35), (-1.385, 0.4675, -0.8513), (-1.653, 0.4675, -0.8513), (-1.385, 0.308, -0.7894), (-1.359, 0.8606, -0.1142), (-1.115, 0.9217, 0.2477), (-1.671, 0.8606, -0.1142), (-0.9912, 0.8606, -0.1142), (-0.8651, 0.9217, 0.2477), (-0.9912, 0.5107, -0.06745), (-1.367, 0.393, -0.8495), (-0.8651, 0.5651, 0.2945), (-0.9912, 0.07896, -0.009398), (-1.367, 0.007228, -0.7914), (-0.6813, 0.1401, 0.3525), (-1.359, 0.07896, -0.009398), (-1.115, 0.1401, 0.3525), (-1.373, 0.1401, 0.3525), (-1.115, 0.5651, 0.2945), (-1.373, 0.5651, 0.2945), (-1.373, 0.9217, 0.2477), (-1.671, 0.5107, -0.06745), (-1.585, -0.04396, -2.168)], [], [(0, 1, 5, 4), (0, 3, 59, 1), (2, 0, 4, 6), (2, 53, 3, 0), (4, 5, 8, 7), (6, 4, 7, 9), (7, 8, 11, 10), (9, 7, 10, 12), (10, 11, 14, 13), (12, 10, 13, 15), (13, 14, 17, 16), (15, 13, 16, 18), (16, 17, 20, 19), (18, 16, 19, 21), (20, 22, 21, 19), (24, 18, 21, 22), (60, 23, 22, 20), (26, 24, 22, 23), (25, 15, 18, 24), (28, 25, 24, 26), (27, 26, 23, 60), (29, 28, 26, 27), (31, 30, 28, 29), (30, 32, 25, 28), (34, 33, 30, 31), (33, 35, 32, 30), (37, 36, 33, 34), (36, 38, 35, 33), (40, 39, 36, 37), (39, 41, 38, 36), (40, 44, 42, 39), (44, 58, 43, 42), (42, 43, 46, 45), (45, 46, 49, 47), (48, 47, 50, 51), (47, 49, 52, 50), (51, 50, 53, 2), (50, 52, 54, 53), (53, 54, 55, 3), (56, 57, 55, 54), (49, 56, 54, 52), (46, 43, 56, 49), (43, 58, 57, 56), (59, 57, 58, 44), (3, 55, 57, 59), (1, 59, 44, 40), (41, 48, 51, 2), (41, 2, 6, 38), (1, 40, 37, 5), (38, 6, 9, 35), (5, 37, 34, 8), (35, 9, 12, 32), (8, 34, 31, 11), (32, 12, 15, 25), (11, 31, 29, 14), (14, 29, 27, 17), (17, 27, 60, 20)])
me_cube_023.polygons.foreach_set('material_index', [0, 0, 0, 0, 0, 0, 0, 0, 0, 0, 0, 0, 0, 0, 0, 0, 0, 1, 0, 1, 0, 0, 0, 1, 0, 1, 0, 1, 0, 1, 0, 0, 0, 0, 1, 0, 0, 0, 0, 0, 0, 0, 0, 0, 0, 0, 0, 0, 0, 0, 0, 0, 0, 0, 0, 0, 0])
_uv = me_cube_023.uv_layers.new(name='UVMap')
_uv.uv.foreach_set('vector', [0.375, 0.0, 0.375, 0.125, 0.375, 0.125, 0.375, 0.0, 0.375, 0.0, 0.5, 0.0, 0.5, 0.125, 0.375, 0.125, 0.375, 0.875, 0.375, 1.0, 0.375, 1.0, 0.375, 0.875, 0.375, 0.875, 0.5, 0.875, 0.5, 1.0, 0.375, 1.0, 0.375, 0.0, 0.375, 0.125, 0.375, 0.125, 0.375, 0.0, 0.375, 0.875, 0.375, 1.0, 0.375, 1.0, 0.375, 0.875, 0.375, 0.0, 0.375, 0.125, 0.375, 0.125, 0.375, 0.0, 0.375, 0.875, 0.375, 1.0, 0.375, 1.0, 0.375, 0.875, 0.375, 0.0, 0.375, 0.125, 0.375, 0.125, 0.375, 0.0, 0.375, 0.875, 0.375, 1.0, 0.375, 1.0, 0.375, 0.875, 0.375, 0.0, 0.375, 0.125, 0.375, 0.125, 0.375, 0.0, 0.375, 0.875, 0.375, 1.0, 0.375, 1.0, 0.375, 0.875, 0.375, 0.0, 0.375, 0.125, 0.375, 0.125, 0.375, 0.0, 0.375, 0.875, 0.375, 1.0, 0.375, 1.0, 0.375, 0.875, 0.125, 0.625, 0.25, 0.625, 0.25, 0.75, 0.125, 0.75, 0.25, 0.625, 0.25, 0.75, 0.25, 0.75, 0.25, 0.625, 0.125, 0.5, 0.25, 0.5, 0.25, 0.625, 0.125, 0.625, 0.25, 0.5, 0.25, 0.625, 0.25, 0.625, 0.25, 0.5, 0.25, 0.625, 0.25, 0.75, 0.25, 0.75, 0.25, 0.625, 0.25, 0.5, 0.25, 0.625, 0.25, 0.625, 0.25, 0.5, 0.375, 0.25, 0.375, 0.375, 0.375, 0.375, 0.375, 0.25, 0.375, 0.25, 0.375, 0.375, 0.375, 0.375, 0.375, 0.25, 0.375, 0.25, 0.375, 0.375, 0.375, 0.375, 0.375, 0.25, 0.25, 0.5, 0.25, 0.625, 0.25, 0.625, 0.25, 0.5, 0.375, 0.25, 0.375, 0.375, 0.375, 0.375, 0.375, 0.25, 0.25, 0.5, 0.25, 0.625, 0.25, 0.625, 0.25, 0.5, 0.375, 0.25, 0.375, 0.375, 0.375, 0.375, 0.375, 0.25, 0.25, 0.5, 0.25, 0.625, 0.25, 0.625, 0.25, 0.5, 0.375, 0.25, 0.375, 0.375, 0.375, 0.375, 0.375, 0.25, 0.25, 0.5, 0.25, 0.625, 0.25, 0.625, 0.25, 0.5, 0.375, 0.25, 0.5, 0.25, 0.5, 0.375, 0.375, 0.375, 0.5, 0.25, 0.625, 0.25, 0.625, 0.375, 0.5, 0.375, 0.5, 0.375, 0.625, 0.375, 0.625, 0.5, 0.5, 0.5, 0.5, 0.5, 0.625, 0.5, 0.625, 0.625, 0.5, 0.625, 0.375, 0.625, 0.5, 0.625, 0.5, 0.75, 0.375, 0.75, 0.5, 0.625, 0.625, 0.625, 0.625, 0.75, 0.5, 0.75, 0.375, 0.75, 0.5, 0.75, 0.5, 0.875, 0.375, 0.875, 0.5, 0.75, 0.625, 0.75, 0.625, 0.875, 0.5, 0.875, 0.5, 0.875, 0.625, 0.875, 0.625, 1.0, 0.5, 1.0, 0.75, 0.625, 0.875, 0.625, 0.875, 0.75, 0.75, 0.75, 0.625, 0.625, 0.75, 0.625, 0.75, 0.75, 0.625, 0.75, 0.625, 0.5, 0.75, 0.5, 0.75, 0.625, 0.625, 0.625, 0.75, 0.5, 0.875, 0.5, 0.875, 0.625, 0.75, 0.625, 0.5, 0.125, 0.625, 0.125, 0.625, 0.25, 0.5, 0.25, 0.5, 0.0, 0.625, 0.0, 0.625, 0.125, 0.5, 0.125, 0.375, 0.125, 0.5, 0.125, 0.5, 0.25, 0.375, 0.25, 0.25, 0.625, 0.375, 0.625, 0.375, 0.75, 0.25, 0.75, 0.25, 0.625, 0.25, 0.75, 0.25, 0.75, 0.25, 0.625, 0.375, 0.125, 0.375, 0.25, 0.375, 0.25, 0.375, 0.125, 0.25, 0.625, 0.25, 0.75, 0.25, 0.75, 0.25, 0.625, 0.375, 0.125, 0.375, 0.25, 0.375, 0.25, 0.375, 0.125, 0.25, 0.625, 0.25, 0.75, 0.25, 0.75, 0.25, 0.625, 0.375, 0.125, 0.375, 0.25, 0.375, 0.25, 0.375, 0.125, 0.25, 0.625, 0.25, 0.75, 0.25, 0.75, 0.25, 0.625, 0.375, 0.125, 0.375, 0.25, 0.375, 0.25, 0.375, 0.125, 0.375, 0.125, 0.375, 0.25, 0.375, 0.25, 0.375, 0.125, 0.375, 0.125, 0.375, 0.25, 0.375, 0.25, 0.375, 0.125])
me_cube_023.materials.append(mat_metallic_brown)
me_cube_023.materials.append(mat_metallic_white)
me_cube_023.use_remesh_fix_poles = True
me_cube_023.use_remesh_preserve_attributes = False
me_cube_023.use_mirror_vertex_groups = False
me_cube_023.update()
arm_armature_004 = bpy.data.armatures.new('Armature.004')  # bones are not reproduced
arm_armature_006 = bpy.data.armatures.new('Armature.006')  # bones are not reproduced
arm_armature_008 = bpy.data.armatures.new('Armature.008')  # bones are not reproduced
arm_armature_009 = bpy.data.armatures.new('Armature.009')  # bones are not reproduced
arm_armature_010 = bpy.data.armatures.new('Armature.010')  # bones are not reproduced

# ---- objects
ob_cube_005 = bpy.data.objects.new('Cube.005', me_cube_011)
ob_cube_002 = bpy.data.objects.new('Cube.002', me_cube_015)
ob_cube_007 = bpy.data.objects.new('Cube.007', me_cube_020)
ob_armature = bpy.data.objects.new('Armature', arm_armature_004)
ob_armature_002 = bpy.data.objects.new('Armature.002', arm_armature_006)
ob_armature_004 = bpy.data.objects.new('Armature.004', arm_armature_008)
ob_cube_001 = bpy.data.objects.new('Cube.001', me_cube_022)
ob_armature_003 = bpy.data.objects.new('Armature.003', arm_armature_009)
ob_cube_003 = bpy.data.objects.new('Cube.003', me_cube_023)
ob_armature_001 = bpy.data.objects.new('Armature.001', arm_armature_010)

# ---- transforms, parenting, visibility, modifiers, constraints
ob_cube_005.parent = ob_armature_002
ob_cube_005.matrix_parent_inverse = Matrix(((-1.0, 0.0, -0.0, -1.359), (0.0, 1.0, 0.0, -0.499), (-0.0, -0.0, 1.0, 0.0), (0.0, -0.0, -0.0, 1.0)))
ob_cube_005.location = (0.0, 0.0, 0.0)
ob_cube_005.rotation_euler = (-0.069, -0.0, 0.0)
ob_cube_005.lineart.crease_threshold = 0.0
_vg = ob_cube_005.vertex_groups.new(name='Bone')
for _i, _w in zip([0, 1, 2, 3, 4, 5, 6, 36, 37, 38, 39, 40, 41, 42, 43, 44, 45, 48, 50, 51, 52, 53, 54, 55, 56, 57, 58, 59], [0.936, 0.9783, 0.9145, 0.9015, 0.03365, 0.01879, 0.02663, 0.02061, 0.03031, 0.001753, 0.8991, 0.9331, 0.888, 0.2096, 0.02996, 0.5094, 0.07458, 0.8281, 0.1744, 0.8741, 0.09797, 0.7798, 0.115, 0.2332, 0.006296, 0.1018, 0.1357, 0.9326]): _vg.add([_i], _w, 'REPLACE')
_vg = ob_cube_005.vertex_groups.new(name='Bone.001')
for _i, _w in zip([0, 2, 4, 5, 6, 7, 8, 9, 30, 31, 33, 34, 35, 36, 37, 38, 39, 40, 41, 48, 51], [0.05158, 0.05496, 0.8981, 0.9357, 0.9054, 0.06377, 0.1008, 0.06076, 0.02939, 0.0298, 0.07395, 0.07912, 0.0923, 0.9289, 0.9228, 0.9483, 0.03708, 0.01579, 0.05291, 0.04861, 0.05181]): _vg.add([_i], _w, 'REPLACE')
_vg = ob_cube_005.vertex_groups.new(name='Bone.002')
for _i, _w in zip([4, 5, 6, 7, 8, 9, 10, 11, 12, 13, 14, 15, 23, 25, 26, 27, 28, 29, 30, 31, 32, 33, 34, 35, 36, 37, 60], [0.05689, 0.004579, 0.05318, 0.896, 0.8196, 0.8967, 0.4757, 0.8301, 0.5047, 0.1889, 0.2215, 0.174, 0.0405, 0.1124, 0.06263, 0.06845, 0.3667, 0.3769, 0.7447, 0.7151, 0.7613, 0.8455, 0.8415, 0.8641, 0.01409, 0.01677, 0.04844]): _vg.add([_i], _w, 'REPLACE')
_vg = ob_cube_005.vertex_groups.new(name='Bone.003')
for _i, _w in zip([7, 8, 9, 10, 11, 12, 13, 14, 15, 16, 17, 18, 19, 20, 21, 22, 23, 24, 25, 26, 27, 28, 29, 30, 31, 32, 33, 34, 35, 60], [0.0246, 0.0756, 0.02964, 0.5223, 0.1643, 0.4988, 0.8103, 0.7758, 0.8268, 0.9756, 0.9764, 0.9817, 0.9913, 0.9901, 0.9929, 0.9956, 0.9524, 0.9924, 0.8852, 0.9341, 0.9282, 0.6137, 0.6029, 0.2142, 0.2435, 0.2252, 0.07786, 0.07608, 0.03076, 0.9484]): _vg.add([_i], _w, 'REPLACE')
_vg = ob_cube_005.vertex_groups.new(name='Bone.004')
for _i, _w in zip([0, 1, 2, 3, 4, 5, 6, 7, 8, 9, 10, 11, 12, 13, 14, 15, 16, 17, 18, 19, 20, 21, 22, 23, 24, 25, 26, 27, 28, 29, 30, 31, 32, 33, 34, 35, 36, 37, 38, 39, 40, 41, 42, 43, 44, 45, 46, 47, 48, 49, 50, 51, 52, 53, 54, 55, 56, 57, 58, 59, 60], [0.0005097, 0.007732, 0.007106, 0.09367, 0.3623, 0.5212, 0.4133, 0.9378, 0.9698, 0.9479, 1.0, 0.9981, 1.0, 1.0, 0.9998, 1.0, 1.0, 1.0, 1.0, 1.0, 1.0, 1.0, 1.0, 1.0, 1.0, 0.9999, 1.0, 1.0, 0.998, 0.9969, 0.994, 0.9916, 0.9989, 0.9826, 0.9778, 0.9758, 0.6446, 0.5971, 0.5728, 0.09379, 0.04049, 0.07608, 0.7878, 0.9593, 0.4892, 0.9243, 0.978, 0.9798, 0.156, 0.9821, 0.823, 0.08765, 0.9009, 0.2155, 0.8841, 0.7654, 0.9717, 0.898, 0.8637, 0.0668, 1.0]): _vg.add([_i], _w, 'REPLACE')
_m = ob_cube_005.modifiers.new('Armature', 'ARMATURE')
_m.object = ob_armature_002
ob_cube_002.parent = ob_armature
ob_cube_002.location = (0.0, 0.0, 0.0)
ob_cube_002.lineart.crease_threshold = 0.0
_vg = ob_cube_002.vertex_groups.new(name='Bone')
for _i, _w in zip([146, 147, 148, 149, 156, 157, 158, 159, 160, 161, 162, 163, 164, 165, 166, 167, 168, 169, 170, 171, 172, 173, 174, 175, 176, 177, 178, 179, 182, 183, 184, 185, 186, 187, 188, 189, 190, 191, 192, 193, 194, 195, 196, 197, 198, 199, 200, 201, 202, 203, 204, 205, 206, 207, 208, 209, 210, 211, 212, 213, 214, 215, 216, 217, 218, 219, 220, 221, 222, 223, 224, 225, 226, 227, 228, 229, 230, 231, 232, 233, 234, 235, 236, 237, 239, 240, 241, 242, 243, 244, 246, 247, 248, 249, 252, 255, 256, 257, 258, 259, 260], [0.5242, 0.007724, 0.05758, 0.004691, 0.08577, 0.11, 0.09382, 0.7396, 0.7087, 0.7525, 0.4836, 0.4769, 0.4842, 0.1356, 0.1565, 0.1458, 0.09867, 0.1182, 0.09635, 0.2136, 0.5156, 0.197, 0.09662, 0.2078, 0.4721, 0.7325, 0.1563, 0.05248, 0.4168, 0.4158, 0.4166, 0.4172, 0.4206, 0.4154, 0.4168, 0.4166, 0.4177, 0.4168, 0.4149, 0.4121, 0.4159, 0.4158, 0.4161, 0.4159, 0.4161, 0.4163, 0.4164, 0.4163, 0.4162, 0.4164, 0.4165, 0.4165, 0.4254, 0.4273, 0.4258, 0.4246, 0.4181, 0.428, 0.4255, 0.4259, 0.4237, 0.4255, 0.429, 0.4345, 0.4272, 0.4273, 0.4268, 0.4271, 0.4267, 0.4264, 0.4261, 0.4264, 0.4266, 0.4261, 0.426, 0.4259, 0.7655, 0.7614, 0.7504, 0.08942, 0.1085, 0.09876, 0.7273, 0.1334, 0.1171, 0.3453, 0.1522, 0.3345, 0.624, 0.1044, 0.1211, 0.1373, 0.6164, 0.08377, 0.006207, 0.0898, 0.7461, 0.4839, 0.1407, 0.09751, 0.1191]): _vg.add([_i], _w, 'REPLACE')
_vg = ob_cube_002.vertex_groups.new(name='Bone.001')
for _i, _w in zip([146, 147, 148, 149, 150, 151, 152, 153, 154, 155, 156, 157, 158, 159, 160, 161, 171, 172, 173, 174, 177, 178, 179, 180, 181, 182, 183, 184, 185, 186, 187, 188, 189, 190, 191, 192, 193, 194, 195, 196, 197, 198, 199, 200, 201, 202, 203, 204, 205, 206, 207, 208, 209, 210, 211, 212, 213, 214, 215, 216, 217, 218, 219, 220, 221, 222, 223, 224, 225, 226, 227, 228, 229, 230, 231, 232, 233, 234, 235, 236, 237, 238, 240, 241, 242, 243, 244, 245, 248, 249, 250, 251, 252, 253, 254, 255, 256, 261], [0.2092, 0.9588, 0.9184, 0.9588, 0.9884, 0.9825, 0.9903, 0.9868, 0.9802, 0.9859, 0.8995, 0.8654, 0.8917, 0.1624, 0.1734, 0.1544, 0.06332, 0.2184, 0.05877, 0.001804, 0.1609, 0.8169, 0.9204, 0.9768, 0.986, 0.1663, 0.1683, 0.1668, 0.1656, 0.1589, 0.1691, 0.1664, 0.1669, 0.1647, 0.1665, 0.1701, 0.1757, 0.1683, 0.1684, 0.1678, 0.1681, 0.1677, 0.1674, 0.1671, 0.1675, 0.1676, 0.1671, 0.1671, 0.167, 0.1493, 0.1455, 0.1485, 0.1508, 0.1638, 0.1439, 0.1491, 0.1483, 0.1526, 0.1491, 0.142, 0.1311, 0.1456, 0.1454, 0.1465, 0.1458, 0.1467, 0.1472, 0.1478, 0.1471, 0.1468, 0.1478, 0.1479, 0.1481, 0.2345, 0.2386, 0.2496, 0.9106, 0.8915, 0.9012, 0.2727, 0.8666, 0.9876, 0.03166, 0.0009018, 0.02939, 0.1897, 0.8686, 0.9814, 0.1913, 0.8919, 0.9881, 0.9814, 0.9588, 0.9893, 0.9863, 0.8956, 0.1584, 0.9878]): _vg.add([_i], _w, 'REPLACE')
_vg = ob_cube_002.vertex_groups.new(name='Bone.002')
for _i, _w in zip([5, 8, 10, 14, 18, 19, 20, 21, 22, 23, 24, 25, 26, 27, 28, 29, 30, 31, 32, 33, 34, 57, 59, 62, 65, 68, 70, 100, 101, 102, 103, 104, 105, 137, 138, 139, 140, 141, 142, 143, 144, 145, 146, 159, 160, 161, 162, 163, 164, 165, 166, 167, 168, 169, 170, 171, 172, 173, 174, 175, 176, 177, 178, 179, 182, 183, 184, 185, 186, 187, 188, 189, 190, 191, 192, 193, 194, 195, 196, 197, 198, 199, 200, 201, 202, 203, 204, 205, 206, 207, 208, 209, 210, 211, 212, 213, 214, 215, 216, 217, 218, 219, 220, 221, 222, 223, 224, 225, 226, 227, 228, 229, 239, 240, 241, 242, 243, 244, 246, 247, 248, 256, 257, 258, 259, 260], [0.02419, 0.03013, 0.05193, 0.06404, 0.06643, 0.06568, 0.1711, 0.1666, 0.1724, 0.7124, 0.6956, 0.7081, 0.6746, 0.6538, 0.682, 0.1646, 0.1515, 0.1604, 0.06244, 0.05813, 0.06063, 0.0415, 0.02182, 0.02308, 0.02757, 0.05097, 0.06348, 0.04659, 0.0519, 0.0272, 0.06858, 0.1591, 0.7205, 0.06663, 0.1649, 0.693, 0.158, 0.7169, 0.1492, 0.05562, 0.6523, 0.05047, 0.2666, 0.09795, 0.118, 0.09303, 0.5001, 0.4982, 0.5005, 0.8537, 0.826, 0.8434, 0.888, 0.8612, 0.8887, 0.7231, 0.266, 0.7443, 0.8775, 0.7735, 0.504, 0.1066, 0.00374, 0.004218, 0.4168, 0.4158, 0.4166, 0.4172, 0.4206, 0.4154, 0.4168, 0.4166, 0.4177, 0.4168, 0.4149, 0.4121, 0.4159, 0.4158, 0.4161, 0.4159, 0.4161, 0.4163, 0.4164, 0.4163, 0.4162, 0.4164, 0.4165, 0.4165, 0.4254, 0.4273, 0.4258, 0.4246, 0.4181, 0.428, 0.4255, 0.4259, 0.4237, 0.4255, 0.429, 0.4345, 0.4272, 0.4273, 0.4268, 0.4271, 0.4267, 0.4264, 0.4261, 0.4264, 0.4266, 0.4261, 0.426, 0.4259, 0.8708, 0.6107, 0.8255, 0.6242, 0.1863, 0.003979, 0.866, 0.8436, 0.1923, 0.09549, 0.5003, 0.8485, 0.8883, 0.8684]): _vg.add([_i], _w, 'REPLACE')
_vg = ob_cube_002.vertex_groups.new(name='Bone.003')
for _i, _w in zip([0, 2, 3, 4, 5, 6, 7, 8, 9, 10, 11, 12, 13, 14, 15, 16, 17, 18, 19, 20, 21, 22, 23, 24, 25, 26, 27, 28, 29, 30, 31, 32, 33, 34, 35, 36, 37, 38, 39, 40, 51, 52, 53, 54, 55, 56, 57, 58, 59, 60, 61, 62, 63, 64, 65, 66, 67, 68, 69, 70, 71, 72, 73, 74, 75, 86, 88, 90, 96, 98, 99, 100, 101, 102, 103, 104, 105, 130, 132, 133, 137, 138, 139, 140, 141, 142, 143, 144, 145], [0.1158, 0.2021, 0.09386, 0.2713, 0.6884, 0.2124, 0.4945, 0.7014, 0.5312, 0.7468, 0.2086, 0.5338, 0.2133, 0.7724, 0.6499, 0.6517, 0.2228, 0.8083, 0.8109, 0.7809, 0.7747, 0.7803, 0.2698, 0.2848, 0.2741, 0.3007, 0.3187, 0.2939, 0.7722, 0.7687, 0.7786, 0.771, 0.7369, 0.7759, 0.2135, 0.2123, 0.2135, 0.08229, 0.08442, 0.08274, 0.0003556, 0.08595, 0.2121, 0.08938, 0.09671, 0.2103, 0.7187, 0.2095, 0.6675, 0.2784, 0.1135, 0.6913, 0.4917, 0.2024, 0.7023, 0.5319, 0.2091, 0.7485, 0.5334, 0.7756, 0.2136, 0.04209, 0.2224, 0.03993, 0.04036, 0.04238, 0.0408, 0.03649, 0.001454, 0.08728, 0.2115, 0.7085, 0.7441, 0.6578, 0.7793, 0.7879, 0.2605, 0.002312, 0.03586, 0.04028, 0.7851, 0.7769, 0.2872, 0.7914, 0.2649, 0.7727, 0.7483, 0.3206, 0.7486]): _vg.add([_i], _w, 'REPLACE')
_vg = ob_cube_002.vertex_groups.new(name='Bone.004')
for _i, _w in zip([0, 1, 2, 3, 4, 5, 6, 7, 8, 9, 10, 11, 12, 13, 14, 15, 16, 17, 18, 19, 20, 21, 22, 29, 30, 31, 32, 33, 34, 35, 36, 37, 38, 39, 40, 41, 42, 43, 45, 47, 48, 50, 51, 52, 53, 54, 55, 56, 57, 58, 59, 60, 61, 62, 63, 64, 65, 66, 67, 68, 69, 70, 71, 72, 73, 74, 75, 76, 77, 78, 85, 86, 87, 88, 89, 90, 91, 94, 96, 97, 98, 99, 100, 101, 102, 103, 104, 128, 130, 131, 132, 133, 134, 135, 137, 138, 140, 142, 143, 145], [0.7195, 0.1323, 0.6177, 0.6477, 0.6439, 0.2442, 0.6553, 0.4075, 0.2207, 0.3758, 0.1716, 0.6119, 0.3755, 0.608, 0.139, 0.2661, 0.2653, 0.6063, 0.1038, 0.1022, 0.03015, 0.04925, 0.02892, 0.05522, 0.06941, 0.05336, 0.1455, 0.1777, 0.1432, 0.6768, 0.667, 0.6781, 0.6686, 0.6545, 0.6684, 0.1679, 0.1763, 0.1668, 0.01477, 0.01126, 0.01137, 0.1745, 0.1766, 0.6526, 0.6697, 0.648, 0.6438, 0.6674, 0.2054, 0.6635, 0.2584, 0.636, 0.7236, 0.2405, 0.4101, 0.6176, 0.2205, 0.3761, 0.6117, 0.1702, 0.3772, 0.1362, 0.6083, 0.1461, 0.6075, 0.1339, 0.134, 0.004806, 0.01634, 0.006358, 0.02023, 0.1458, 0.02907, 0.1483, 0.04536, 0.1483, 0.008566, 0.01404, 0.1794, 0.178, 0.6504, 0.6628, 0.2105, 0.1803, 0.2624, 0.1339, 0.04222, 0.00794, 0.1784, 0.1298, 0.1487, 0.1486, 0.04063, 0.02495, 0.13, 0.04833, 0.03816, 0.06819, 0.1711, 0.1767]): _vg.add([_i], _w, 'REPLACE')
_vg = ob_cube_002.vertex_groups.new(name='Bone.005')
for _i, _w in zip([0, 1, 2, 3, 4, 5, 6, 7, 8, 9, 10, 11, 12, 13, 15, 16, 17, 33, 35, 36, 37, 38, 39, 40, 41, 42, 43, 44, 45, 46, 47, 48, 49, 50, 51, 52, 53, 54, 55, 56, 57, 58, 59, 60, 61, 62, 63, 64, 65, 66, 67, 68, 69, 71, 72, 73, 74, 75, 76, 77, 78, 79, 80, 81, 82, 83, 84, 85, 86, 87, 88, 89, 90, 91, 92, 93, 94, 95, 96, 97, 98, 99, 100, 102, 106, 107, 108, 118, 126, 127, 128, 129, 130, 131, 132, 133, 134, 135, 136], [0.1529, 0.8083, 0.1674, 0.2387, 0.06842, 0.008331, 0.1128, 0.07803, 0.02322, 0.06964, 0.00755, 0.1666, 0.06514, 0.1657, 0.05848, 0.05784, 0.1581, 0.001913, 0.08894, 0.1005, 0.08798, 0.2306, 0.2418, 0.2302, 0.7679, 0.7553, 0.7687, 0.8047, 0.735, 0.8124, 0.7211, 0.6983, 0.5062, 0.7548, 0.7497, 0.2415, 0.09853, 0.2424, 0.2389, 0.1033, 0.007261, 0.1085, 0.02263, 0.06926, 0.1513, 0.01071, 0.07799, 0.1666, 0.02397, 0.06904, 0.1658, 0.008571, 0.06448, 0.1647, 0.7829, 0.1571, 0.7963, 0.7969, 0.8326, 0.836, 0.8321, 0.5225, 0.5851, 0.5317, 0.6335, 0.71, 0.6008, 0.8329, 0.7858, 0.8319, 0.7841, 0.8248, 0.7851, 0.7874, 0.6925, 0.7078, 0.7179, 0.5614, 0.7475, 0.7523, 0.2427, 0.1059, 0.01232, 0.02829, 0.08918, 0.1267, 0.07988, 0.1111, 0.4699, 0.633, 0.7623, 0.687, 0.7429, 0.812, 0.7801, 0.7805, 0.833, 0.8364, 0.6685]): _vg.add([_i], _w, 'REPLACE')
_vg = ob_cube_002.vertex_groups.new(name='Bone.006')
for _i, _w in zip([1, 41, 42, 43, 44, 45, 46, 47, 48, 49, 50, 51, 76, 77, 78, 79, 80, 81, 82, 83, 84, 85, 87, 89, 91, 92, 93, 94, 95, 96, 97, 106, 107, 108, 109, 110, 113, 115, 116, 117, 118, 125, 126, 127, 128, 129, 130, 131, 132, 134, 135, 136], [0.01449, 0.0234, 0.02806, 0.0224, 0.1511, 0.2109, 0.139, 0.2205, 0.244, 0.4237, 0.03035, 0.0345, 0.1284, 0.1178, 0.1283, 0.4611, 0.3842, 0.4532, 0.3421, 0.2595, 0.3648, 0.1191, 0.1146, 0.1114, 0.1729, 0.279, 0.2538, 0.2307, 0.3832, 0.03466, 0.02948, 0.769, 0.6886, 0.8225, 0.06222, 0.08246, 0.07285, 0.1031, 0.1375, 0.02913, 0.7431, 0.1037, 0.4859, 0.3293, 0.1928, 0.2672, 0.04292, 0.01232, 0.000994, 0.1059, 0.1122, 0.295]): _vg.add([_i], _w, 'REPLACE')
_vg = ob_cube_002.vertex_groups.new(name='Bone.007')
for _i, _w in zip([49, 95, 106, 107, 108, 109, 110, 111, 112, 113, 114, 115, 116, 117, 118, 119, 120, 121, 125, 126], [0.03529, 0.01223, 0.1302, 0.1611, 0.09458, 0.8111, 0.8417, 0.1368, 0.968, 0.7743, 0.2479, 0.7846, 0.7816, 0.9242, 0.1336, 0.4793, 0.4809, 0.004862, 0.8507, 0.007335]): _vg.add([_i], _w, 'REPLACE')
_vg = ob_cube_002.vertex_groups.new(name='Bone.008')
for _i, _w in zip([1, 3, 20, 21, 22, 23, 24, 25, 26, 27, 28, 31, 38, 39, 40, 41, 42, 43, 44, 45, 46, 47, 48, 49, 50, 51, 52, 54, 55, 57, 59, 60, 61, 62, 63, 64, 66, 67, 69, 71, 72, 76, 77, 78, 79, 80, 81, 82, 83, 84, 85, 87, 89, 91, 92, 93, 94, 95, 96, 97, 98, 105, 106, 107, 108, 109, 110, 111, 112, 113, 114, 115, 116, 117, 118, 119, 120, 121, 122, 123, 124, 125, 126, 127, 128, 129, 130, 131, 132, 133, 134, 135, 136, 137, 138, 139, 140, 141, 142, 144, 145, 146, 147, 148, 149, 150, 151, 152, 153, 154, 155, 156, 157, 158, 159, 160, 161, 162, 163, 164, 165, 166, 167, 168, 169, 170, 171, 172, 173, 174, 175, 176, 177, 178, 179, 180, 181, 182, 183, 184, 185, 186, 187, 188, 189, 190, 191, 192, 193, 194, 195, 196, 197, 198, 199, 200, 201, 202, 203, 204, 205, 206, 207, 208, 209, 210, 211, 212, 213, 214, 215, 216, 217, 218, 219, 220, 221, 222, 223, 224, 225, 226, 227, 228, 229, 230, 231, 232, 233, 234, 235, 236, 237, 238, 239, 240, 241, 242, 243, 244, 245, 246, 247, 248, 249, 250, 251, 252, 253, 254, 255, 256, 257, 258, 259, 260, 261], [0.005266, 0.001691, 0.01688, 0.009377, 0.06689, 0.9867, 0.9739, 0.9218, 0.4972, 0.3989, 0.5764, 0.164, 0.006971, 0.005308, 0.01353, 0.1347, 0.1168, 0.1953, 0.3698, 0.3252, 0.5085, 0.8351, 0.8261, 0.8423, 0.2265, 0.2203, 0.01734, 0.01547, 0.009333, 0.0, 0.0, 0.931, 1.0, 9.326e-06, 1.279e-08, 0.000119, 0.0, 2.735e-08, 0.0, 7.821e-10, 4.281e-05, 0.1577, 0.1843, 0.1065, 0.3903, 0.05748, 0.2765, 0.2417, 0.206, 0.3187, 0.09165, 0.08137, 0.06793, 0.1515, 0.2493, 0.271, 0.3006, 0.4119, 0.0792, 0.1016, 0.003722, 0.767, 0.8059, 0.7583, 0.7969, 0.9719, 0.9644, 0.9992, 0.9843, 0.5117, 0.6936, 0.5117, 0.8838, 0.9929, 0.5117, 0.8841, 0.9964, 0.9511, 0.9939, 0.9975, 0.9981, 0.9536, 0.1767, 0.1356, 0.02789, 0.3071, 0.2089, 0.02788, 0.001006, 0.0002043, 0.1392, 0.1828, 0.02867, 0.0004908, 0.1041, 0.6182, 0.004658, 0.6161, 0.4923, 0.5969, 4.646e-05, 0.9739, 1.0, 1.0, 0.9805, 1.0, 1.0, 1.0, 1.0, 1.0, 1.0, 1.0, 1.0, 0.983, 1.0, 1.0, 0.9992, 1.0, 1.0, 0.999, 0.9981, 0.9945, 0.9999, 0.4972, 0.3989, 0.9169, 0.767, 0.9258, 0.9849, 0.9948, 0.9988, 0.9947, 0.9855, 0.9811, 0.9366, 0.9986, 0.999, 1.0, 1.0, 1.0, 1.0, 1.0, 1.0, 1.0, 1.0, 1.0, 1.0, 1.0, 1.0, 1.0, 1.0, 1.0, 1.0, 1.0, 1.0, 1.0, 1.0, 1.0, 1.0, 1.0, 1.0, 1.0, 1.0, 1.0, 1.0, 1.0, 1.0, 1.0, 1.0, 1.0, 1.0, 1.0, 1.0, 1.0, 1.0, 1.0, 1.0, 1.0, 1.0, 1.0, 1.0, 1.0, 1.0, 1.0, 1.0, 0.9867, 0.9739, 0.9994, 1.0, 1.0, 1.0, 1.0, 1.0, 1.0, 0.7476, 0.8835, 0.9968, 0.9898, 0.9556, 0.9588, 0.9988, 0.9584, 0.6967, 0.987, 1.0, 1.0, 1.0, 0.9903, 1.0, 1.0, 0.9915, 0.9996, 0.9995, 0.999, 0.707, 0.853, 1.0]): _vg.add([_i], _w, 'REPLACE')
_m = ob_cube_002.modifiers.new('Armature', 'ARMATURE')
_m.object = ob_armature
ob_cube_007.parent = ob_armature_004
ob_cube_007.matrix_parent_inverse = Matrix(((-1.0, 0.0, -0.0, 0.0), (0.0, 1.0, 0.0, -0.0), (-0.0, 0.0, 1.0, -0.0), (0.0, -0.0, -0.0, 1.0)))
ob_cube_007.location = (0.0, 0.0, 0.0)
ob_cube_007.lineart.crease_threshold = 0.0
_vg = ob_cube_007.vertex_groups.new(name='Bone')
for _i, _w in zip([0, 2, 4, 5, 6, 37, 38, 39, 41, 43, 45, 46, 47, 48, 49, 50, 51, 52, 53, 54, 55, 56, 57, 58, 59, 60, 61, 62, 63, 64, 65, 66, 67], [0.02103, 0.9512, 0.01219, 0.9536, 0.005642, 0.003486, 0.9532, 0.02192, 0.9736, 0.9596, 0.9543, 0.986, 0.9846, 0.9973, 0.9956, 0.9986, 0.9874, 0.9843, 0.9961, 0.9946, 0.9946, 0.999, 0.9832, 0.9424, 0.9973, 0.9814, 0.9828, 0.9938, 0.9847, 0.9945, 0.9951, 0.02643, 0.9435]): _vg.add([_i], _w, 'REPLACE')
_vg = ob_cube_007.vertex_groups.new(name='Bone.002')
for _i, _w in zip([0, 1, 2, 3, 4, 5, 6, 7, 8, 31, 35, 36, 37, 38, 39, 40, 41, 42, 43, 44, 45, 58, 66, 67, 68, 70], [0.9194, 0.9553, 0.04317, 0.04645, 0.9285, 0.03867, 0.9343, 0.05126, 0.04923, 0.0502, 0.0588, 0.07356, 0.9348, 0.03944, 0.9171, 0.9466, 0.000869, 0.9461, 0.0277, 0.0473, 0.03739, 0.05472, 0.9124, 0.0538, 0.07689, 0.02937]): _vg.add([_i], _w, 'REPLACE')
_vg = ob_cube_007.vertex_groups.new(name='Bone.001')
for _i, _w in zip([0, 1, 3, 4, 6, 7, 8, 9, 10, 21, 22, 23, 24, 25, 26, 27, 30, 31, 32, 33, 34, 35, 36, 37, 39, 40, 42, 44, 66, 68, 69, 70, 71, 72], [0.02395, 0.001087, 0.7634, 0.01625, 0.01404, 0.7548, 0.7971, 0.3318, 0.1573, 0.1528, 0.8693, 0.06406, 0.494, 0.07202, 0.4862, 0.1573, 0.8266, 0.9103, 0.8674, 0.8891, 0.5223, 0.9126, 0.9041, 0.02406, 0.0415, 0.01033, 0.01002, 0.9064, 0.04608, 0.8997, 0.8852, 0.9319, 0.5755, 0.5654]): _vg.add([_i], _w, 'REPLACE')
_vg = ob_cube_007.vertex_groups.new(name='Bone.003')
for _i, _w in zip([3, 7, 8, 9, 10, 11, 12, 21, 22, 23, 24, 25, 26, 27, 30, 31, 32, 33, 34, 35, 44, 69, 71, 72], [0.1567, 0.168, 0.1397, 0.3858, 0.8128, 0.03029, 0.006233, 0.818, 0.1226, 0.9046, 0.5017, 0.8927, 0.508, 0.8128, 0.1614, 0.02162, 0.1202, 0.0947, 0.4728, 0.001148, 0.03153, 0.09746, 0.42, 0.4307]): _vg.add([_i], _w, 'REPLACE')
_vg = ob_cube_007.vertex_groups.new(name='Bone.004')
for _i, _w in zip([3, 9, 11, 12, 13, 14, 15, 16, 17, 18, 19, 20, 23, 25, 28, 29], [0.009867, 0.2599, 0.9486, 0.9662, 0.9634, 0.9956, 0.9971, 0.997, 0.998, 0.9983, 0.9761, 0.9804, 0.01054, 0.01822, 0.9734, 0.9975]): _vg.add([_i], _w, 'REPLACE')
_m = ob_cube_007.modifiers.new('Armature', 'ARMATURE')
_m.object = ob_armature_004
ob_armature.location = (0.0, 0.0, 0.0)
ob_armature.show_in_front = True
ob_armature.lineart.crease_threshold = 0.0
ob_armature_002.location = (-1.359, 0.499, 0.0)
ob_armature_002.scale = (-1.0, 1.0, 1.0)
ob_armature_002.show_in_front = True
ob_armature_002.lineart.crease_threshold = 0.0
ob_armature_004.location = (0.0, 0.0, 0.0)
ob_armature_004.scale = (-1.0, 1.0, 1.0)
ob_armature_004.show_in_front = True
ob_armature_004.lineart.crease_threshold = 0.0
ob_cube_001.parent = ob_armature_003
ob_cube_001.matrix_parent_inverse = Matrix(((-1.0, 0.0, -0.0, 0.0), (0.0, 1.0, 0.0, -0.0), (-0.0, 0.0, 1.0, -0.0), (0.0, -0.0, -0.0, 1.0)))
ob_cube_001.location = (0.0, 0.0, 0.0)
ob_cube_001.lineart.crease_threshold = 0.0
_vg = ob_cube_001.vertex_groups.new(name='Bone')
for _i, _w in zip([0, 2, 4, 5, 6, 37, 38, 39, 41, 43, 45, 46, 47, 48, 49, 50, 51, 52, 53, 54, 55, 56, 57, 58, 59, 60, 61, 62, 63, 64, 65, 66, 67], [0.02103, 0.9512, 0.01219, 0.9536, 0.005642, 0.003486, 0.9532, 0.02192, 0.9736, 0.9596, 0.9543, 0.986, 0.9846, 0.9973, 0.9956, 0.9986, 0.9874, 0.9843, 0.9961, 0.9946, 0.9946, 0.999, 0.9832, 0.9424, 0.9973, 0.9814, 0.9828, 0.9938, 0.9847, 0.9945, 0.9951, 0.02643, 0.9435]): _vg.add([_i], _w, 'REPLACE')
_vg = ob_cube_001.vertex_groups.new(name='Bone.002')
for _i, _w in zip([0, 1, 2, 3, 4, 5, 6, 7, 8, 31, 35, 36, 37, 38, 39, 40, 41, 42, 43, 44, 45, 58, 66, 67, 68, 70], [0.9194, 0.9553, 0.04317, 0.04645, 0.9285, 0.03867, 0.9343, 0.05126, 0.04923, 0.0502, 0.0588, 0.07356, 0.9348, 0.03944, 0.9171, 0.9466, 0.000869, 0.9461, 0.0277, 0.0473, 0.03739, 0.05472, 0.9124, 0.0538, 0.07689, 0.02937]): _vg.add([_i], _w, 'REPLACE')
_vg = ob_cube_001.vertex_groups.new(name='Bone.001')
for _i, _w in zip([0, 1, 3, 4, 6, 7, 8, 9, 10, 21, 22, 23, 24, 25, 26, 27, 30, 31, 32, 33, 34, 35, 36, 37, 39, 40, 42, 44, 66, 68, 69, 70, 71, 72], [0.02395, 0.001087, 0.7634, 0.01625, 0.01404, 0.7548, 0.7971, 0.3318, 0.1573, 0.1528, 0.8693, 0.06406, 0.494, 0.07202, 0.4862, 0.1573, 0.8266, 0.9103, 0.8674, 0.8891, 0.5223, 0.9126, 0.9041, 0.02406, 0.0415, 0.01033, 0.01002, 0.9064, 0.04608, 0.8997, 0.8852, 0.9319, 0.5755, 0.5654]): _vg.add([_i], _w, 'REPLACE')
_vg = ob_cube_001.vertex_groups.new(name='Bone.003')
for _i, _w in zip([3, 7, 8, 9, 10, 11, 12, 21, 22, 23, 24, 25, 26, 27, 30, 31, 32, 33, 34, 35, 44, 69, 71, 72], [0.1567, 0.168, 0.1397, 0.3858, 0.8128, 0.03029, 0.006233, 0.818, 0.1226, 0.9046, 0.5017, 0.8927, 0.508, 0.8128, 0.1614, 0.02162, 0.1202, 0.0947, 0.4728, 0.001148, 0.03153, 0.09746, 0.42, 0.4307]): _vg.add([_i], _w, 'REPLACE')
_vg = ob_cube_001.vertex_groups.new(name='Bone.004')
for _i, _w in zip([3, 9, 11, 12, 13, 14, 15, 16, 17, 18, 19, 20, 23, 25, 28, 29], [0.009867, 0.2599, 0.9486, 0.9662, 0.9634, 0.9956, 0.9971, 0.997, 0.998, 0.9983, 0.9761, 0.9804, 0.01054, 0.01822, 0.9734, 0.9975]): _vg.add([_i], _w, 'REPLACE')
_m = ob_cube_001.modifiers.new('Armature', 'ARMATURE')
_m.object = ob_armature_003
ob_armature_003.location = (0.0, 0.0, 0.0)
ob_armature_003.show_in_front = True
ob_armature_003.lineart.crease_threshold = 0.0
ob_cube_003.parent = ob_armature_001
ob_cube_003.matrix_parent_inverse = Matrix(((-1.0, 0.0, -0.0, -1.359), (0.0, 1.0, 0.0, -0.499), (-0.0, -0.0, 1.0, 0.0), (0.0, -0.0, -0.0, 1.0)))
ob_cube_003.location = (0.0, 0.0, 0.0)
ob_cube_003.rotation_euler = (-0.069, -0.0, 0.0)
ob_cube_003.lineart.crease_threshold = 0.0
_vg = ob_cube_003.vertex_groups.new(name='Bone')
for _i, _w in zip([0, 1, 2, 3, 4, 5, 6, 36, 37, 38, 39, 40, 41, 42, 43, 44, 45, 48, 50, 51, 52, 53, 54, 55, 56, 57, 58, 59], [0.936, 0.9783, 0.9145, 0.9015, 0.03365, 0.01879, 0.02663, 0.02061, 0.03031, 0.001753, 0.8991, 0.9331, 0.888, 0.2096, 0.02996, 0.5094, 0.07458, 0.8281, 0.1744, 0.8741, 0.09797, 0.7798, 0.115, 0.2332, 0.006296, 0.1018, 0.1357, 0.9326]): _vg.add([_i], _w, 'REPLACE')
_vg = ob_cube_003.vertex_groups.new(name='Bone.001')
for _i, _w in zip([0, 2, 4, 5, 6, 7, 8, 9, 30, 31, 33, 34, 35, 36, 37, 38, 39, 40, 41, 48, 51], [0.05158, 0.05496, 0.8981, 0.9357, 0.9054, 0.06377, 0.1008, 0.06076, 0.02939, 0.0298, 0.07395, 0.07912, 0.0923, 0.9289, 0.9228, 0.9483, 0.03708, 0.01579, 0.05291, 0.04861, 0.05181]): _vg.add([_i], _w, 'REPLACE')
_vg = ob_cube_003.vertex_groups.new(name='Bone.002')
for _i, _w in zip([4, 5, 6, 7, 8, 9, 10, 11, 12, 13, 14, 15, 23, 25, 26, 27, 28, 29, 30, 31, 32, 33, 34, 35, 36, 37, 60], [0.05689, 0.004579, 0.05318, 0.896, 0.8196, 0.8967, 0.4757, 0.8301, 0.5047, 0.1889, 0.2215, 0.174, 0.0405, 0.1124, 0.06263, 0.06845, 0.3667, 0.3769, 0.7447, 0.7151, 0.7613, 0.8455, 0.8415, 0.8641, 0.01409, 0.01677, 0.04844]): _vg.add([_i], _w, 'REPLACE')
_vg = ob_cube_003.vertex_groups.new(name='Bone.003')
for _i, _w in zip([7, 8, 9, 10, 11, 12, 13, 14, 15, 16, 17, 18, 19, 20, 21, 22, 23, 24, 25, 26, 27, 28, 29, 30, 31, 32, 33, 34, 35, 60], [0.0246, 0.0756, 0.02964, 0.5223, 0.1643, 0.4988, 0.8103, 0.7758, 0.8268, 0.9756, 0.9764, 0.9817, 0.9913, 0.9901, 0.9929, 0.9956, 0.9524, 0.9924, 0.8852, 0.9341, 0.9282, 0.6137, 0.6029, 0.2142, 0.2435, 0.2252, 0.07786, 0.07608, 0.03076, 0.9484]): _vg.add([_i], _w, 'REPLACE')
_vg = ob_cube_003.vertex_groups.new(name='Bone.004')
for _i, _w in zip([2, 3, 4, 5, 6, 7, 8, 9, 10, 11, 12, 13, 14, 15, 16, 17, 18, 19, 20, 21, 22, 23, 24, 25, 26, 27, 28, 29, 30, 31, 32, 33, 34, 35, 36, 37, 38, 39, 40, 41, 42, 43, 44, 45, 46, 47, 48, 49, 50, 51, 52, 53, 54, 55, 56, 57, 58, 59, 60], [0.004955, 0.09367, 0.3389, 0.2273, 0.4142, 1.0, 0.997, 1.0, 1.0, 1.0, 1.0, 1.0, 1.0, 1.0, 1.0, 1.0, 1.0, 1.0, 1.0, 1.0, 1.0, 1.0, 1.0, 1.0, 1.0, 1.0, 1.0, 1.0, 1.0, 1.0, 1.0, 0.9993, 0.9984, 0.9986, 0.3056, 0.2445, 0.2862, 0.05589, 0.0155, 0.05793, 0.7878, 0.9593, 0.4892, 0.9243, 0.978, 0.9798, 0.1215, 0.9821, 0.823, 0.07179, 0.9009, 0.2155, 0.8841, 0.7654, 0.9717, 0.898, 0.8637, 0.0668, 1.0]): _vg.add([_i], _w, 'REPLACE')
_m = ob_cube_003.modifiers.new('Armature', 'ARMATURE')
_m.object = ob_armature_001
ob_armature_001.location = (1.367, 0.499, 0.0)
ob_armature_001.show_in_front = True
ob_armature_001.lineart.crease_threshold = 0.0

# ---- collection membership
col_collection.objects.link(ob_cube_005)
col_collection.objects.link(ob_cube_002)
col_collection.objects.link(ob_cube_007)
col_collection.objects.link(ob_armature)
col_collection.objects.link(ob_armature_002)
col_collection.objects.link(ob_armature_004)
col_collection.objects.link(ob_cube_001)
col_collection.objects.link(ob_armature_003)
col_collection.objects.link(ob_cube_003)
col_collection.objects.link(ob_armature_001)

# ---- scene / render settings (as saved in the file)
scene.frame_start = 0; scene.frame_end = 40; scene.frame_set(0)
scene.render.engine = 'BLENDER_EEVEE_NEXT'
scene.cycles.use_denoising = False
scene.cycles.samples = 128
scene.cycles.sampling_pattern = 'TABULATED_SOBOL'
scene.cycles.use_adaptive_sampling = False
scene.cycles.use_light_tree = False
scene.view_settings.view_transform = 'Filmic'
bpy.context.view_layer.update()

# ---- added for rendering (the .blend has no active camera and no usable light): camera, sun
cam_auto = bpy.data.cameras.new('AutoCamera')
cam_auto.lens = 50.0
cam_auto.sensor_width = 36.0
cam_auto.clip_end = 1000.0
ob_auto_camera = bpy.data.objects.new('AutoCamera', cam_auto)
scene.collection.objects.link(ob_auto_camera)
ob_auto_camera.location = (11.9117, -11.9126, 7.85824)
ob_auto_camera.rotation_euler = (1.09748, -7.21219e-08, 0.694738)
scene.camera = ob_auto_camera
light_auto_sun = bpy.data.lights.new('AutoSun', 'SUN')
light_auto_sun.energy = 3.0
light_auto_sun.angle = 0.0523599
ob_auto_sun = bpy.data.objects.new('AutoSun', light_auto_sun)
scene.collection.objects.link(ob_auto_sun)
ob_auto_sun.rotation_euler = (0.872665, 0.174533, 0.523599)
bpy.context.view_layer.update()
